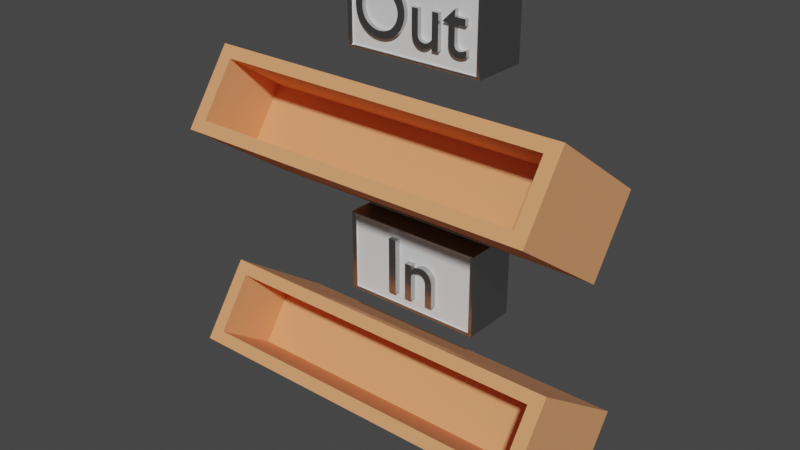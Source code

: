 # Source: InOut.blend  (saved by Blender 2.90.8; exported with 4.5.12 LTS)
import bpy
from mathutils import Matrix  # noqa: F401  (used for matrix-valued properties, if any)

bpy.ops.wm.read_factory_settings(use_empty=True)
scene = bpy.context.scene
scene.name = 'Scene'

# ---- collections
col_collection = bpy.data.collections.new('Collection'); scene.collection.children.link(col_collection)
col_photo = bpy.data.collections.new('Photo'); col_collection.children.link(col_photo)
col_cod = bpy.data.collections.new('COD'); col_collection.children.link(col_cod)
col_walls = bpy.data.collections.new('Walls'); col_collection.children.link(col_walls)
col_shelves = bpy.data.collections.new('Shelves'); col_collection.children.link(col_shelves)
col_phone = bpy.data.collections.new('Phone'); col_collection.children.link(col_phone)

# ---- materials (node trees are filled in below, after node groups)
mat_material_003 = bpy.data.materials.new('Material.003')
mat_material_003.use_transparent_shadow = False
mat_material_006 = bpy.data.materials.new('Material.006')
mat_material_006.use_transparent_shadow = False
mat_material_002 = bpy.data.materials.new('Material.002')
mat_material_002.use_transparent_shadow = False

# ---- material node trees
mat_material_003.use_nodes = True; mat_material_003.node_tree.nodes.clear()
_N = mat_material_003.node_tree.nodes; _L = mat_material_003.node_tree.links
n0 = _N.new('ShaderNodeBsdfPrincipled'); n0.name = 'Principled BSDF'; n0.location = (10, 300)
n0.distribution = 'GGX'
n0.subsurface_method = 'BURLEY'
n0.inputs[0].default_value = (0.8, 0.3383, 0.1431, 1.0)
n0.inputs[2].default_value = 1.0
n0.inputs[3].default_value = 1.45
n0.inputs[27].default_value = (0.0, 0.0, 0.0, 1.0)
n0.inputs[28].default_value = 1.0
n1 = _N.new('ShaderNodeOutputMaterial'); n1.name = 'Material Output'; n1.location = (300, 300)
_L.new(n0.outputs[0], n1.inputs[0])
n1.is_active_output = True
mat_material_006.use_nodes = True; mat_material_006.node_tree.nodes.clear()
_N = mat_material_006.node_tree.nodes; _L = mat_material_006.node_tree.links
n0 = _N.new('ShaderNodeBsdfPrincipled'); n0.name = 'Principled BSDF'; n0.location = (10, 300)
n0.distribution = 'GGX'
n0.subsurface_method = 'BURLEY'
n0.inputs[3].default_value = 1.45
n0.inputs[27].default_value = (0.0, 0.0, 0.0, 1.0)
n0.inputs[28].default_value = 1.0
n1 = _N.new('ShaderNodeOutputMaterial'); n1.name = 'Material Output'; n1.location = (300, 300)
_L.new(n0.outputs[0], n1.inputs[0])
n1.is_active_output = True
mat_material_002.use_nodes = True; mat_material_002.node_tree.nodes.clear()
_N = mat_material_002.node_tree.nodes; _L = mat_material_002.node_tree.links
n0 = _N.new('ShaderNodeBsdfPrincipled'); n0.name = 'Principled BSDF'; n0.location = (10, 300)
n0.distribution = 'GGX'
n0.subsurface_method = 'BURLEY'
n0.inputs[0].default_value = (0.5277, 0.5277, 0.5277, 1.0)
n0.inputs[1].default_value = 1.0
n0.inputs[2].default_value = 0.2585
n0.inputs[3].default_value = 1.45
n0.inputs[27].default_value = (0.0, 0.0, 0.0, 1.0)
n0.inputs[28].default_value = 1.0
n1 = _N.new('ShaderNodeOutputMaterial'); n1.name = 'Material Output'; n1.location = (300, 300)
_L.new(n0.outputs[0], n1.inputs[0])
n1.is_active_output = True

# ---- world
world_world = bpy.data.worlds.new('World'); scene.world = world_world
world_world.use_nodes = True; world_world.node_tree.nodes.clear()
_N = world_world.node_tree.nodes; _L = world_world.node_tree.links
n0 = _N.new('ShaderNodeOutputWorld'); n0.name = 'World Output'; n0.location = (300, 300)
n1 = _N.new('ShaderNodeBackground'); n1.name = 'Background'; n1.location = (10, 300)
n1.inputs[0].default_value = (0.05088, 0.05088, 0.05088, 1.0)
_L.new(n1.outputs[0], n0.inputs[0])
n0.is_active_output = True
world_world.color = (0.05088, 0.05088, 0.05088)
world_world.use_sun_shadow = False
world_world.sun_shadow_jitter_overblur = 0.0

# ---- meshes
me_cube_034 = bpy.data.meshes.new('Cube.034')
me_cube_034.from_pydata([(-0.926, 1.238, -0.7149), (-0.926, 1.238, 0.7149), (0.926, 1.238, -0.7149), (0.926, 1.238, 0.7149), (-1.0, -1.595, -1.0), (-1.0, -1.595, 1.0), (-1.0, 1.595, -1.0), (-1.0, 1.595, 1.0), (1.0, -1.595, -1.0), (1.0, -1.595, 1.0), (1.0, 1.595, -1.0), (1.0, 1.595, 1.0), (0.926, -1.595, -0.7149), (0.926, -1.595, 0.7149), (-0.926, -1.595, 0.7149), (-0.926, -1.595, -0.7149), (-1.0, 0.1056, -1.0), (-1.0, 0.1056, 1.0), (1.0, 0.1056, -1.0), (1.0, 0.1056, 1.0)], [], [(0, 2, 3, 1), (2, 12, 13, 3), (0, 15, 12, 2), (3, 13, 14, 1), (16, 17, 7, 6), (6, 7, 11, 10), (18, 19, 9, 8), (8, 9, 13, 12, 15, 4), (16, 18, 8, 4), (19, 17, 5, 9), (15, 0, 1, 14), (4, 15, 14, 13, 9, 5), (11, 7, 17, 19), (6, 10, 18, 16), (10, 11, 19, 18), (4, 5, 17, 16), (19, 17, 16, 18)])
_uv = me_cube_034.uv_layers.new(name='UVMap')
_uv.uv.foreach_set('vector', [0.375, 0.25, 0.375, 0.5, 0.625, 0.5, 0.625, 0.25, 0.375, 0.5, 0.375, 0.6753, 0.625, 0.6753, 0.625, 0.5, 0.125, 0.5, 0.125, 0.6753, 0.375, 0.6753, 0.375, 0.5, 0.625, 0.5, 0.625, 0.6753, 0.875, 0.6753, 0.875, 0.5, 0.375, 0.1333, 0.625, 0.1333, 0.625, 0.25, 0.375, 0.25, 0.375, 0.25, 0.625, 0.25, 0.625, 0.5, 0.375, 0.5, 0.375, 0.6167, 0.625, 0.6167, 0.625, 0.75, 0.375, 0.75, 0.375, 0.75, 0.625, 0.75, 0.5894, 0.7592, 0.4106, 0.7592, 0.4106, 0.9908, 0.375, 1.0, 0.125, 0.6167, 0.375, 0.6167, 0.375, 0.75, 0.125, 0.75, 0.625, 0.6167, 0.875, 0.6167, 0.875, 0.75, 0.625, 0.75, 0.375, 0.07474, 0.375, 0.25, 0.625, 0.25, 0.625, 0.07474, 0.375, 1.0, 0.4106, 0.9908, 0.5894, 0.9908, 0.5894, 0.7592, 0.625, 0.75, 0.625, 1.0, 0.625, 0.5, 0.875, 0.5, 0.875, 0.6167, 0.625, 0.6167, 0.125, 0.5, 0.375, 0.5, 0.375, 0.6167, 0.125, 0.6167, 0.375, 0.5, 0.625, 0.5, 0.625, 0.6167, 0.375, 0.6167, 0.375, 0.0, 0.625, 0.0, 0.625, 0.1333, 0.375, 0.1333, 0.0, 0.0, 0.0, 0.0, 0.0, 0.0, 0.0, 0.0])
me_cube_034.materials.append(mat_material_003)
me_cube_034.use_remesh_fix_poles = True
me_cube_034.use_remesh_preserve_attributes = False
me_cube_034.use_mirror_vertex_groups = False
me_cube_034.update()
me_cube_032 = bpy.data.meshes.new('Cube.032')
me_cube_032.from_pydata([(-0.926, 1.238, -0.7149), (-0.926, 1.238, 0.7149), (0.926, 1.238, -0.7149), (0.926, 1.238, 0.7149), (-1.0, -1.595, -1.0), (-1.0, -1.595, 1.0), (-1.0, 1.595, -1.0), (-1.0, 1.595, 1.0), (1.0, -1.595, -1.0), (1.0, -1.595, 1.0), (1.0, 1.595, -1.0), (1.0, 1.595, 1.0), (0.926, -1.595, -0.7149), (0.926, -1.595, 0.7149), (-0.926, -1.595, 0.7149), (-0.926, -1.595, -0.7149), (-1.0, 0.1056, -1.0), (-1.0, 0.1056, 1.0), (1.0, 0.1056, -1.0), (1.0, 0.1056, 1.0)], [], [(0, 2, 3, 1), (2, 12, 13, 3), (0, 15, 12, 2), (3, 13, 14, 1), (16, 17, 7, 6), (6, 7, 11, 10), (18, 19, 9, 8), (8, 9, 13, 12, 15, 4), (16, 18, 8, 4), (19, 17, 5, 9), (15, 0, 1, 14), (4, 15, 14, 13, 9, 5), (11, 7, 17, 19), (6, 10, 18, 16), (10, 11, 19, 18), (4, 5, 17, 16), (19, 17, 16, 18)])
_uv = me_cube_032.uv_layers.new(name='UVMap')
_uv.uv.foreach_set('vector', [0.375, 0.25, 0.375, 0.5, 0.625, 0.5, 0.625, 0.25, 0.375, 0.5, 0.375, 0.6753, 0.625, 0.6753, 0.625, 0.5, 0.125, 0.5, 0.125, 0.6753, 0.375, 0.6753, 0.375, 0.5, 0.625, 0.5, 0.625, 0.6753, 0.875, 0.6753, 0.875, 0.5, 0.375, 0.1333, 0.625, 0.1333, 0.625, 0.25, 0.375, 0.25, 0.375, 0.25, 0.625, 0.25, 0.625, 0.5, 0.375, 0.5, 0.375, 0.6167, 0.625, 0.6167, 0.625, 0.75, 0.375, 0.75, 0.375, 0.75, 0.625, 0.75, 0.5894, 0.7592, 0.4106, 0.7592, 0.4106, 0.9908, 0.375, 1.0, 0.125, 0.6167, 0.375, 0.6167, 0.375, 0.75, 0.125, 0.75, 0.625, 0.6167, 0.875, 0.6167, 0.875, 0.75, 0.625, 0.75, 0.375, 0.07474, 0.375, 0.25, 0.625, 0.25, 0.625, 0.07474, 0.375, 1.0, 0.4106, 0.9908, 0.5894, 0.9908, 0.5894, 0.7592, 0.625, 0.75, 0.625, 1.0, 0.625, 0.5, 0.875, 0.5, 0.875, 0.6167, 0.625, 0.6167, 0.125, 0.5, 0.375, 0.5, 0.375, 0.6167, 0.125, 0.6167, 0.375, 0.5, 0.625, 0.5, 0.625, 0.6167, 0.375, 0.6167, 0.375, 0.0, 0.625, 0.0, 0.625, 0.1333, 0.375, 0.1333, 0.0, 0.0, 0.0, 0.0, 0.0, 0.0, 0.0, 0.0])
me_cube_032.materials.append(mat_material_003)
me_cube_032.use_remesh_fix_poles = True
me_cube_032.use_remesh_preserve_attributes = False
me_cube_032.use_mirror_vertex_groups = False
me_cube_032.update()
me_plane_007 = bpy.data.meshes.new('Plane.007')
me_plane_007.from_pydata([(-1.0, -1.0, -1.532), (1.0, -1.0, -1.532), (-1.0, 1.0, -1.532), (1.0, 1.0, -1.532), (-1.0, 1.0, 0.1044), (-1.0, -1.0, 0.1044), (1.0, -1.0, 0.1044), (1.0, 1.0, 0.1044), (-0.9382, -0.9382, 0.04152), (0.9382, -0.9382, 0.04152), (-0.9382, 0.9382, 0.04152), (0.9382, 0.9382, 0.04152), (-0.969, -0.969, 0.1044), (-0.9382, -0.9382, 0.0736), (-0.9472, -0.9472, 0.0954), (0.969, -0.969, 0.1044), (0.9382, -0.9382, 0.0736), (0.9472, -0.9472, 0.0954), (-0.9382, 0.9382, 0.0736), (-0.969, 0.969, 0.1044), (-0.9472, 0.9472, 0.0954), (0.969, 0.969, 0.1044), (0.9382, 0.9382, 0.0736), (0.9472, 0.9472, 0.0954)], [], [(0, 2, 3, 1), (22, 18, 10, 11), (3, 2, 4, 7), (0, 1, 6, 5), (1, 3, 7, 6), (2, 0, 5, 4), (13, 16, 9, 8), (21, 15, 6, 7), (16, 22, 11, 9), (8, 9, 11, 10), (12, 19, 4, 5), (19, 21, 7, 4), (15, 12, 5, 6), (19, 12, 14, 20), (20, 14, 13, 18), (12, 15, 17, 14), (14, 17, 16, 13), (15, 21, 23, 17), (17, 23, 22, 16), (21, 19, 20, 23), (23, 20, 18, 22), (18, 13, 8, 10)])
me_plane_007.polygons.foreach_set('material_index', [1, 0, 1, 1, 1, 1, 0, 1, 0, 0, 1, 1, 1, 1, 1, 1, 1, 1, 1, 1, 1, 0])
_uv = me_plane_007.uv_layers.new(name='UVMap')
_uv.uv.foreach_set('vector', [0.0, 0.0, 0.0, 1.0, 1.0, 1.0, 1.0, 0.0, 0.9691, 0.9691, 0.0309, 0.9691, 0.0309, 0.9691, 0.9691, 0.9691, 1.0, 1.0, 0.0, 1.0, 0.0, 1.0, 1.0, 1.0, 0.0, 0.0, 1.0, 0.0, 1.0, 0.0, 0.0, 0.0, 1.0, 0.0, 1.0, 1.0, 1.0, 1.0, 1.0, 0.0, 0.0, 1.0, 0.0, 0.0, 0.0, 0.0, 0.0, 1.0, 0.0309, 0.0309, 0.9691, 0.0309, 0.9691, 0.0309, 0.0309, 0.0309, 0.9845, 0.9845, 0.9845, 0.01548, 1.0, 0.0, 1.0, 1.0, 0.9691, 0.0309, 0.9691, 0.9691, 0.9691, 0.9691, 0.9691, 0.0309, 0.0309, 0.0309, 0.9691, 0.0309, 0.9691, 0.9691, 0.0309, 0.9691, 0.01548, 0.01548, 0.01548, 0.9845, 0.0, 1.0, 0.0, 0.0, 0.01548, 0.9845, 0.9845, 0.9845, 1.0, 1.0, 0.0, 1.0, 0.9845, 0.01548, 0.01548, 0.01548, 0.0, 0.0, 1.0, 0.0, 0.01548, 0.9845, 0.01548, 0.01548, 0.0309, 0.0309, 0.0309, 0.9691, 0.0309, 0.9691, 0.0309, 0.0309, 0.0309, 0.0309, 0.0309, 0.9691, 0.01548, 0.01548, 0.9845, 0.01548, 0.9691, 0.0309, 0.0309, 0.0309, 0.0309, 0.0309, 0.9691, 0.0309, 0.9691, 0.0309, 0.0309, 0.0309, 0.9845, 0.01548, 0.9845, 0.9845, 0.9691, 0.9691, 0.9691, 0.0309, 0.9691, 0.0309, 0.9691, 0.9691, 0.9691, 0.9691, 0.9691, 0.0309, 0.9845, 0.9845, 0.01548, 0.9845, 0.0309, 0.9691, 0.9691, 0.9691, 0.9691, 0.9691, 0.0309, 0.9691, 0.0309, 0.9691, 0.9691, 0.9691, 0.0309, 0.9691, 0.0309, 0.0309, 0.0309, 0.0309, 0.0309, 0.9691])
me_plane_007.materials.append(mat_material_006)
me_plane_007.materials.append(mat_material_002)
me_plane_007.use_remesh_fix_poles = True
me_plane_007.use_remesh_preserve_attributes = False
me_plane_007.use_mirror_vertex_groups = False
me_plane_007.update()
me_plane_008 = bpy.data.meshes.new('Plane.008')
me_plane_008.from_pydata([(-1.0, -1.0, -1.532), (1.0, -1.0, -1.532), (-1.0, 1.0, -1.532), (1.0, 1.0, -1.532), (-1.0, 1.0, 0.1044), (-1.0, -1.0, 0.1044), (1.0, -1.0, 0.1044), (1.0, 1.0, 0.1044), (-0.9382, -0.9382, 0.04152), (0.9382, -0.9382, 0.04152), (-0.9382, 0.9382, 0.04152), (0.9382, 0.9382, 0.04152), (-0.969, -0.969, 0.1044), (-0.9382, -0.9382, 0.0736), (-0.9472, -0.9472, 0.0954), (0.969, -0.969, 0.1044), (0.9382, -0.9382, 0.0736), (0.9472, -0.9472, 0.0954), (-0.9382, 0.9382, 0.0736), (-0.969, 0.969, 0.1044), (-0.9472, 0.9472, 0.0954), (0.969, 0.969, 0.1044), (0.9382, 0.9382, 0.0736), (0.9472, 0.9472, 0.0954)], [], [(0, 2, 3, 1), (22, 18, 10, 11), (3, 2, 4, 7), (0, 1, 6, 5), (1, 3, 7, 6), (2, 0, 5, 4), (13, 16, 9, 8), (21, 15, 6, 7), (16, 22, 11, 9), (8, 9, 11, 10), (12, 19, 4, 5), (19, 21, 7, 4), (15, 12, 5, 6), (19, 12, 14, 20), (20, 14, 13, 18), (12, 15, 17, 14), (14, 17, 16, 13), (15, 21, 23, 17), (17, 23, 22, 16), (21, 19, 20, 23), (23, 20, 18, 22), (18, 13, 8, 10)])
me_plane_008.polygons.foreach_set('material_index', [1, 0, 1, 1, 1, 1, 0, 1, 0, 0, 1, 1, 1, 1, 1, 1, 1, 1, 1, 1, 1, 0])
_uv = me_plane_008.uv_layers.new(name='UVMap')
_uv.uv.foreach_set('vector', [0.0, 0.0, 0.0, 1.0, 1.0, 1.0, 1.0, 0.0, 0.9691, 0.9691, 0.0309, 0.9691, 0.0309, 0.9691, 0.9691, 0.9691, 1.0, 1.0, 0.0, 1.0, 0.0, 1.0, 1.0, 1.0, 0.0, 0.0, 1.0, 0.0, 1.0, 0.0, 0.0, 0.0, 1.0, 0.0, 1.0, 1.0, 1.0, 1.0, 1.0, 0.0, 0.0, 1.0, 0.0, 0.0, 0.0, 0.0, 0.0, 1.0, 0.0309, 0.0309, 0.9691, 0.0309, 0.9691, 0.0309, 0.0309, 0.0309, 0.9845, 0.9845, 0.9845, 0.01548, 1.0, 0.0, 1.0, 1.0, 0.9691, 0.0309, 0.9691, 0.9691, 0.9691, 0.9691, 0.9691, 0.0309, 0.0309, 0.0309, 0.9691, 0.0309, 0.9691, 0.9691, 0.0309, 0.9691, 0.01548, 0.01548, 0.01548, 0.9845, 0.0, 1.0, 0.0, 0.0, 0.01548, 0.9845, 0.9845, 0.9845, 1.0, 1.0, 0.0, 1.0, 0.9845, 0.01548, 0.01548, 0.01548, 0.0, 0.0, 1.0, 0.0, 0.01548, 0.9845, 0.01548, 0.01548, 0.0309, 0.0309, 0.0309, 0.9691, 0.0309, 0.9691, 0.0309, 0.0309, 0.0309, 0.0309, 0.0309, 0.9691, 0.01548, 0.01548, 0.9845, 0.01548, 0.9691, 0.0309, 0.0309, 0.0309, 0.0309, 0.0309, 0.9691, 0.0309, 0.9691, 0.0309, 0.0309, 0.0309, 0.9845, 0.01548, 0.9845, 0.9845, 0.9691, 0.9691, 0.9691, 0.0309, 0.9691, 0.0309, 0.9691, 0.9691, 0.9691, 0.9691, 0.9691, 0.0309, 0.9845, 0.9845, 0.01548, 0.9845, 0.0309, 0.9691, 0.9691, 0.9691, 0.9691, 0.9691, 0.0309, 0.9691, 0.0309, 0.9691, 0.9691, 0.9691, 0.0309, 0.9691, 0.0309, 0.0309, 0.0309, 0.0309, 0.0309, 0.9691])
me_plane_008.materials.append(mat_material_006)
me_plane_008.materials.append(mat_material_002)
me_plane_008.use_remesh_fix_poles = True
me_plane_008.use_remesh_preserve_attributes = False
me_plane_008.use_mirror_vertex_groups = False
me_plane_008.update()
me_in = bpy.data.meshes.new('In')
me_in.from_pydata([(0.5984, 0.3328, 0.06785), (0.4314, 0.1698, 0.06785), (0.4314, 0.1598, 0.06785), (0.5094, 0.1598, 0.06785), (0.5094, -0.07725, 0.06785), (0.5104, -0.09704, 0.06785), (0.5135, -0.1158, 0.06785), (0.5186, -0.1335, 0.06785), (0.5257, -0.1498, 0.06785), (0.5349, -0.1647, 0.06785), (0.546, -0.1781, 0.06785), (0.5592, -0.1898, 0.06785), (0.5744, -0.1997, 0.06785), (0.5917, -0.2076, 0.06785), (0.6109, -0.2134, 0.06785), (0.6322, -0.217, 0.06785), (0.6554, -0.2182, 0.06785), (0.663, -0.218, 0.06785), (0.6713, -0.2172, 0.06785), (0.6802, -0.216, 0.06785), (0.6894, -0.2142, 0.06785), (0.6989, -0.2121, 0.06785), (0.7087, -0.2096, 0.06785), (0.7184, -0.2068, 0.06785), (0.7281, -0.2036, 0.06785), (0.7375, -0.2001, 0.06785), (0.7467, -0.1964, 0.06785), (0.7553, -0.1924, 0.06785), (0.7634, -0.1882, 0.06785), (0.7634, -0.1052, 0.06785), (0.7545, -0.1105, 0.06785), (0.7456, -0.1153, 0.06785), (0.7369, -0.1197, 0.06785), (0.7283, -0.1236, 0.06785), (0.7198, -0.127, 0.06785), (0.7114, -0.13, 0.06785), (0.7031, -0.1325, 0.06785), (0.6948, -0.1346, 0.06785), (0.6866, -0.1362, 0.06785), (0.6785, -0.1373, 0.06785), (0.6704, -0.138, 0.06785), (0.6624, -0.1382, 0.06785), (0.6557, -0.1379, 0.06785), (0.6486, -0.1369, 0.06785), (0.6414, -0.1351, 0.06785), (0.6343, -0.1324, 0.06785), (0.6273, -0.1288, 0.06785), (0.6207, -0.1241, 0.06785), (0.6146, -0.1184, 0.06785), (0.6092, -0.1114, 0.06785), (0.6047, -0.1032, 0.06785), (0.6013, -0.09369, 0.06785), (0.5992, -0.08272, 0.06785), (0.5984, -0.07025, 0.06785), (0.5984, 0.1598, 0.06785), (0.7404, 0.1598, 0.06785), (0.7404, 0.2398, 0.06785), (0.5984, 0.2398, 0.06785), (0.3684, -0.2092, 0.06785), (0.3684, 0.2398, 0.06785), (0.2794, 0.2398, 0.06785), (0.2794, -0.08125, 0.06785), (0.272, -0.0911, 0.06785), (0.2642, -0.1002, 0.06785), (0.2561, -0.1084, 0.06785), (0.2477, -0.1158, 0.06785), (0.239, -0.1224, 0.06785), (0.23, -0.1281, 0.06785), (0.2209, -0.133, 0.06785), (0.2115, -0.137, 0.06785), (0.2019, -0.1402, 0.06785), (0.1922, -0.1424, 0.06785), (0.1824, -0.1438, 0.06785), (0.1724, -0.1442, 0.06785), (0.1578, -0.1435, 0.06785), (0.1444, -0.1413, 0.06785), (0.1323, -0.1376, 0.06785), (0.1214, -0.1326, 0.06785), (0.1119, -0.1261, 0.06785), (0.1035, -0.1184, 0.06785), (0.09648, -0.1093, 0.06785), (0.0907, -0.09892, 0.06785), (0.0862, -0.0873, 0.06785), (0.08298, -0.07446, 0.06785), (0.08105, -0.06043, 0.06785), (0.0804, -0.04525, 0.06785), (0.0804, 0.2398, 0.06785), (-0.008595, 0.2398, 0.06785), (-0.008595, -0.03925, 0.06785), (-0.007283, -0.06672, 0.06785), (-0.003433, -0.09209, 0.06785), (0.002827, -0.1153, 0.06785), (0.01137, -0.1363, 0.06785), (0.02206, -0.1551, 0.06785), (0.03478, -0.1715, 0.06785), (0.04939, -0.1856, 0.06785), (0.06577, -0.1972, 0.06785), (0.0838, -0.2063, 0.06785), (0.1033, -0.2129, 0.06785), (0.1242, -0.2169, 0.06785), (0.1464, -0.2182, 0.06785), (0.1576, -0.2177, 0.06785), (0.169, -0.2161, 0.06785), (0.1805, -0.2136, 0.06785), (0.1922, -0.21, 0.06785), (0.2039, -0.2056, 0.06785), (0.2155, -0.2002, 0.06785), (0.227, -0.1941, 0.06785), (0.2383, -0.1871, 0.06785), (0.2492, -0.1794, 0.06785), (0.2598, -0.171, 0.06785), (0.2699, -0.1619, 0.06785), (0.2794, -0.1522, 0.06785), (0.2794, -0.2092, 0.06785), (-0.8466, 0.1318, 0.06785), (-0.8437, 0.086, 0.06785), (-0.8351, 0.04159, 0.06785), (-0.8211, -0.0009829, 0.06785), (-0.8018, -0.04121, 0.06785), (-0.7774, -0.07859, 0.06785), (-0.7482, -0.1126, 0.06785), (-0.7144, -0.1428, 0.06785), (-0.6761, -0.1686, 0.06785), (-0.6335, -0.1896, 0.06785), (-0.587, -0.2052, 0.06785), (-0.5366, -0.2149, 0.06785), (-0.4826, -0.2182, 0.06785), (-0.4268, -0.2149, 0.06785), (-0.3751, -0.2051, 0.06785), (-0.3275, -0.1894, 0.06785), (-0.2843, -0.1684, 0.06785), (-0.2455, -0.1425, 0.06785), (-0.2115, -0.1122, 0.06785), (-0.1822, -0.07817, 0.06785), (-0.1579, -0.04077, 0.06785), (-0.1388, -0.000561, 0.06785), (-0.1249, 0.04194, 0.06785), (-0.1164, 0.08621, 0.06785), (-0.1136, 0.1318, 0.06785), (-0.1165, 0.1786, 0.06785), (-0.1252, 0.2236, 0.06785), (-0.1393, 0.2666, 0.06785), (-0.1587, 0.3069, 0.06785), (-0.1833, 0.3442, 0.06785), (-0.2127, 0.378, 0.06785), (-0.2468, 0.4078, 0.06785), (-0.2854, 0.4332, 0.06785), (-0.3283, 0.4538, 0.06785), (-0.3753, 0.469, 0.06785), (-0.4261, 0.4785, 0.06785), (-0.4806, 0.4818, 0.06785), (-0.5342, 0.4785, 0.06785), (-0.5844, 0.469, 0.06785), (-0.631, 0.4536, 0.06785), (-0.6737, 0.433, 0.06785), (-0.7123, 0.4075, 0.06785), (-0.7465, 0.3776, 0.06785), (-0.7761, 0.3438, 0.06785), (-0.8008, 0.3065, 0.06785), (-0.8205, 0.2662, 0.06785), (-0.8348, 0.2233, 0.06785), (-0.8436, 0.1783, 0.06785), (-0.7456, 0.1318, 0.06785), (-0.7433, 0.1684, 0.06785), (-0.7365, 0.2031, 0.06785), (-0.7256, 0.2357, 0.06785), (-0.7107, 0.2658, 0.06785), (-0.6921, 0.2934, 0.06785), (-0.6701, 0.318, 0.06785), (-0.6449, 0.3395, 0.06785), (-0.6169, 0.3577, 0.06785), (-0.5861, 0.3722, 0.06785), (-0.553, 0.3829, 0.06785), (-0.5177, 0.3895, 0.06785), (-0.4806, 0.3918, 0.06785), (-0.4432, 0.3895, 0.06785), (-0.4078, 0.3829, 0.06785), (-0.3745, 0.3722, 0.06785), (-0.3436, 0.3577, 0.06785), (-0.3155, 0.3395, 0.06785), (-0.2902, 0.318, 0.06785), (-0.2682, 0.2934, 0.06785), (-0.2496, 0.2658, 0.06785), (-0.2346, 0.2357, 0.06785), (-0.2237, 0.2031, 0.06785), (-0.2169, 0.1684, 0.06785), (-0.2146, 0.1318, 0.06785), (-0.2169, 0.09534, 0.06785), (-0.2237, 0.06076, 0.06785), (-0.2346, 0.02827, 0.06785), (-0.2496, -0.001878, 0.06785), (-0.2682, -0.02943, 0.06785), (-0.2902, -0.05412, 0.06785), (-0.3155, -0.07572, 0.06785), (-0.3436, -0.09395, 0.06785), (-0.3745, -0.1086, 0.06785), (-0.4078, -0.1193, 0.06785), (-0.4432, -0.126, 0.06785), (-0.4806, -0.1282, 0.06785), (-0.5177, -0.126, 0.06785), (-0.553, -0.1193, 0.06785), (-0.5861, -0.1086, 0.06785), (-0.6169, -0.09395, 0.06785), (-0.6449, -0.07572, 0.06785), (-0.6701, -0.05412, 0.06785), (-0.6921, -0.02943, 0.06785), (-0.7107, -0.001878, 0.06785), (-0.7256, 0.02827, 0.06785), (-0.7365, 0.06076, 0.06785), (-0.7433, 0.09534, 0.06785), (0.5984, 0.3328, -0.06785), (0.4314, 0.1698, -0.06785), (0.4314, 0.1598, -0.06785), (0.5094, 0.1598, -0.06785), (0.5094, -0.07725, -0.06785), (0.5104, -0.09704, -0.06785), (0.5135, -0.1158, -0.06785), (0.5186, -0.1335, -0.06785), (0.5257, -0.1498, -0.06785), (0.5349, -0.1647, -0.06785), (0.546, -0.1781, -0.06785), (0.5592, -0.1898, -0.06785), (0.5744, -0.1997, -0.06785), (0.5917, -0.2076, -0.06785), (0.6109, -0.2134, -0.06785), (0.6322, -0.217, -0.06785), (0.6554, -0.2182, -0.06785), (0.663, -0.218, -0.06785), (0.6713, -0.2172, -0.06785), (0.6802, -0.216, -0.06785), (0.6894, -0.2142, -0.06785), (0.6989, -0.2121, -0.06785), (0.7087, -0.2096, -0.06785), (0.7184, -0.2068, -0.06785), (0.7281, -0.2036, -0.06785), (0.7375, -0.2001, -0.06785), (0.7467, -0.1964, -0.06785), (0.7553, -0.1924, -0.06785), (0.7634, -0.1882, -0.06785), (0.7634, -0.1052, -0.06785), (0.7545, -0.1105, -0.06785), (0.7456, -0.1153, -0.06785), (0.7369, -0.1197, -0.06785), (0.7283, -0.1236, -0.06785), (0.7198, -0.127, -0.06785), (0.7114, -0.13, -0.06785), (0.7031, -0.1325, -0.06785), (0.6948, -0.1346, -0.06785), (0.6866, -0.1362, -0.06785), (0.6785, -0.1373, -0.06785), (0.6704, -0.138, -0.06785), (0.6624, -0.1382, -0.06785), (0.6557, -0.1379, -0.06785), (0.6486, -0.1369, -0.06785), (0.6414, -0.1351, -0.06785), (0.6343, -0.1324, -0.06785), (0.6273, -0.1288, -0.06785), (0.6207, -0.1241, -0.06785), (0.6146, -0.1184, -0.06785), (0.6092, -0.1114, -0.06785), (0.6047, -0.1032, -0.06785), (0.6013, -0.09369, -0.06785), (0.5992, -0.08272, -0.06785), (0.5984, -0.07025, -0.06785), (0.5984, 0.1598, -0.06785), (0.7404, 0.1598, -0.06785), (0.7404, 0.2398, -0.06785), (0.5984, 0.2398, -0.06785), (0.3684, -0.2092, -0.06785), (0.3684, 0.2398, -0.06785), (0.2794, 0.2398, -0.06785), (0.2794, -0.08125, -0.06785), (0.272, -0.0911, -0.06785), (0.2642, -0.1002, -0.06785), (0.2561, -0.1084, -0.06785), (0.2477, -0.1158, -0.06785), (0.239, -0.1224, -0.06785), (0.23, -0.1281, -0.06785), (0.2209, -0.133, -0.06785), (0.2115, -0.137, -0.06785), (0.2019, -0.1402, -0.06785), (0.1922, -0.1424, -0.06785), (0.1824, -0.1438, -0.06785), (0.1724, -0.1442, -0.06785), (0.1578, -0.1435, -0.06785), (0.1444, -0.1413, -0.06785), (0.1323, -0.1376, -0.06785), (0.1214, -0.1326, -0.06785), (0.1119, -0.1261, -0.06785), (0.1035, -0.1184, -0.06785), (0.09648, -0.1093, -0.06785), (0.0907, -0.09892, -0.06785), (0.0862, -0.0873, -0.06785), (0.08298, -0.07446, -0.06785), (0.08105, -0.06043, -0.06785), (0.0804, -0.04525, -0.06785), (0.0804, 0.2398, -0.06785), (-0.008595, 0.2398, -0.06785), (-0.008595, -0.03925, -0.06785), (-0.007283, -0.06672, -0.06785), (-0.003433, -0.09209, -0.06785), (0.002827, -0.1153, -0.06785), (0.01137, -0.1363, -0.06785), (0.02206, -0.1551, -0.06785), (0.03478, -0.1715, -0.06785), (0.04939, -0.1856, -0.06785), (0.06577, -0.1972, -0.06785), (0.0838, -0.2063, -0.06785), (0.1033, -0.2129, -0.06785), (0.1242, -0.2169, -0.06785), (0.1464, -0.2182, -0.06785), (0.1576, -0.2177, -0.06785), (0.169, -0.2161, -0.06785), (0.1805, -0.2136, -0.06785), (0.1922, -0.21, -0.06785), (0.2039, -0.2056, -0.06785), (0.2155, -0.2002, -0.06785), (0.227, -0.1941, -0.06785), (0.2383, -0.1871, -0.06785), (0.2492, -0.1794, -0.06785), (0.2598, -0.171, -0.06785), (0.2699, -0.1619, -0.06785), (0.2794, -0.1522, -0.06785), (0.2794, -0.2092, -0.06785), (-0.8466, 0.1318, -0.06785), (-0.8437, 0.086, -0.06785), (-0.8351, 0.04159, -0.06785), (-0.8211, -0.0009829, -0.06785), (-0.8018, -0.04121, -0.06785), (-0.7774, -0.07859, -0.06785), (-0.7482, -0.1126, -0.06785), (-0.7144, -0.1428, -0.06785), (-0.6761, -0.1686, -0.06785), (-0.6335, -0.1896, -0.06785), (-0.587, -0.2052, -0.06785), (-0.5366, -0.2149, -0.06785), (-0.4826, -0.2182, -0.06785), (-0.4268, -0.2149, -0.06785), (-0.3751, -0.2051, -0.06785), (-0.3275, -0.1894, -0.06785), (-0.2843, -0.1684, -0.06785), (-0.2455, -0.1425, -0.06785), (-0.2115, -0.1122, -0.06785), (-0.1822, -0.07817, -0.06785), (-0.1579, -0.04077, -0.06785), (-0.1388, -0.000561, -0.06785), (-0.1249, 0.04194, -0.06785), (-0.1164, 0.08621, -0.06785), (-0.1136, 0.1318, -0.06785), (-0.1165, 0.1786, -0.06785), (-0.1252, 0.2236, -0.06785), (-0.1393, 0.2666, -0.06785), (-0.1587, 0.3069, -0.06785), (-0.1833, 0.3442, -0.06785), (-0.2127, 0.378, -0.06785), (-0.2468, 0.4078, -0.06785), (-0.2854, 0.4332, -0.06785), (-0.3283, 0.4538, -0.06785), (-0.3753, 0.469, -0.06785), (-0.4261, 0.4785, -0.06785), (-0.4806, 0.4818, -0.06785), (-0.5342, 0.4785, -0.06785), (-0.5844, 0.469, -0.06785), (-0.631, 0.4536, -0.06785), (-0.6737, 0.433, -0.06785), (-0.7123, 0.4075, -0.06785), (-0.7465, 0.3776, -0.06785), (-0.7761, 0.3438, -0.06785), (-0.8008, 0.3065, -0.06785), (-0.8205, 0.2662, -0.06785), (-0.8348, 0.2233, -0.06785), (-0.8436, 0.1783, -0.06785), (-0.7456, 0.1318, -0.06785), (-0.7433, 0.1684, -0.06785), (-0.7365, 0.2031, -0.06785), (-0.7256, 0.2357, -0.06785), (-0.7107, 0.2658, -0.06785), (-0.6921, 0.2934, -0.06785), (-0.6701, 0.318, -0.06785), (-0.6449, 0.3395, -0.06785), (-0.6169, 0.3577, -0.06785), (-0.5861, 0.3722, -0.06785), (-0.553, 0.3829, -0.06785), (-0.5177, 0.3895, -0.06785), (-0.4806, 0.3918, -0.06785), (-0.4432, 0.3895, -0.06785), (-0.4078, 0.3829, -0.06785), (-0.3745, 0.3722, -0.06785), (-0.3436, 0.3577, -0.06785), (-0.3155, 0.3395, -0.06785), (-0.2902, 0.318, -0.06785), (-0.2682, 0.2934, -0.06785), (-0.2496, 0.2658, -0.06785), (-0.2346, 0.2357, -0.06785), (-0.2237, 0.2031, -0.06785), (-0.2169, 0.1684, -0.06785), (-0.2146, 0.1318, -0.06785), (-0.2169, 0.09534, -0.06785), (-0.2237, 0.06076, -0.06785), (-0.2346, 0.02827, -0.06785), (-0.2496, -0.001878, -0.06785), (-0.2682, -0.02943, -0.06785), (-0.2902, -0.05412, -0.06785), (-0.3155, -0.07572, -0.06785), (-0.3436, -0.09395, -0.06785), (-0.3745, -0.1086, -0.06785), (-0.4078, -0.1193, -0.06785), (-0.4432, -0.126, -0.06785), (-0.4806, -0.1282, -0.06785), (-0.5177, -0.126, -0.06785), (-0.553, -0.1193, -0.06785), (-0.5861, -0.1086, -0.06785), (-0.6169, -0.09395, -0.06785), (-0.6449, -0.07572, -0.06785), (-0.6701, -0.05412, -0.06785), (-0.6921, -0.02943, -0.06785), (-0.7107, -0.001878, -0.06785), (-0.7256, 0.02827, -0.06785), (-0.7365, 0.06076, -0.06785), (-0.7433, 0.09534, -0.06785)], [], [(1, 0, 57), (1, 57, 56), (1, 56, 55), (2, 1, 55), (3, 2, 55), (4, 3, 54), (54, 3, 55), (4, 54, 53), (4, 53, 52), (5, 4, 52), (5, 52, 51), (5, 51, 50), (6, 5, 50), (6, 50, 49), (30, 29, 28), (31, 30, 28), (6, 49, 48), (32, 31, 28), (7, 6, 48), (7, 48, 47), (33, 32, 28), (34, 33, 28), (7, 47, 46), (35, 34, 28), (7, 46, 45), (36, 35, 28), (7, 45, 44), (37, 36, 28), (8, 7, 44), (38, 37, 28), (8, 44, 43), (39, 38, 28), (8, 43, 42), (40, 39, 28), (8, 42, 41), (41, 40, 28), (8, 41, 28), (9, 8, 28), (10, 9, 28), (11, 10, 28), (11, 28, 27), (12, 11, 27), (12, 27, 26), (12, 26, 25), (13, 12, 25), (13, 25, 24), (13, 24, 23), (13, 23, 22), (14, 13, 22), (14, 22, 21), (14, 21, 20), (15, 14, 20), (15, 20, 19), (15, 19, 18), (16, 15, 18), (16, 18, 17), (88, 87, 86), (88, 86, 85), (61, 60, 59), (61, 59, 58), (89, 88, 85), (89, 85, 84), (89, 84, 83), (90, 89, 83), (90, 83, 82), (62, 61, 58), (90, 82, 81), (63, 62, 58), (91, 90, 81), (91, 81, 80), (64, 63, 58), (65, 64, 58), (91, 80, 79), (92, 91, 79), (66, 65, 58), (92, 79, 78), (67, 66, 112), (112, 66, 58), (92, 78, 77), (68, 67, 112), (92, 77, 76), (69, 68, 112), (93, 92, 76), (70, 69, 112), (93, 76, 75), (71, 70, 112), (93, 75, 74), (72, 71, 112), (93, 74, 73), (73, 72, 112), (93, 73, 112), (93, 112, 111), (113, 112, 58), (94, 93, 111), (94, 111, 110), (94, 110, 109), (95, 94, 109), (95, 109, 108), (96, 95, 108), (96, 108, 107), (96, 107, 106), (97, 96, 106), (97, 106, 105), (97, 105, 104), (98, 97, 104), (98, 104, 103), (99, 98, 103), (99, 103, 102), (99, 102, 101), (100, 99, 101), (151, 150, 149), (151, 149, 148), (152, 151, 148), (152, 148, 147), (153, 152, 147), (153, 147, 146), (154, 153, 146), (154, 146, 145), (155, 154, 145), (155, 145, 144), (156, 155, 174), (174, 155, 144), (156, 174, 173), (175, 174, 144), (156, 173, 172), (176, 175, 144), (156, 172, 171), (177, 176, 144), (177, 144, 143), (157, 156, 171), (157, 171, 170), (178, 177, 143), (157, 170, 169), (179, 178, 143), (179, 143, 142), (158, 157, 169), (158, 169, 168), (180, 179, 142), (158, 168, 167), (181, 180, 142), (181, 142, 141), (159, 158, 167), (159, 167, 166), (182, 181, 141), (182, 141, 140), (160, 159, 166), (160, 166, 165), (183, 182, 140), (160, 165, 164), (184, 183, 140), (184, 140, 139), (161, 160, 164), (161, 164, 163), (185, 184, 139), (185, 139, 138), (114, 161, 163), (114, 163, 162), (186, 185, 138), (115, 114, 162), (115, 162, 209), (187, 186, 138), (187, 138, 137), (115, 209, 208), (188, 187, 137), (188, 137, 136), (116, 115, 208), (116, 208, 207), (189, 188, 136), (189, 136, 135), (117, 116, 207), (117, 207, 206), (190, 189, 135), (190, 135, 134), (118, 117, 206), (118, 206, 205), (191, 190, 134), (118, 205, 204), (192, 191, 134), (192, 134, 133), (119, 118, 204), (119, 204, 203), (193, 192, 133), (119, 203, 202), (194, 193, 133), (194, 133, 132), (120, 119, 202), (120, 202, 201), (195, 194, 132), (120, 201, 200), (196, 195, 132), (196, 132, 131), (121, 120, 200), (121, 200, 199), (197, 196, 131), (121, 199, 198), (198, 197, 131), (121, 198, 131), (121, 131, 130), (122, 121, 130), (122, 130, 129), (123, 122, 129), (123, 129, 128), (124, 123, 128), (124, 128, 127), (125, 124, 127), (125, 127, 126), (211, 267, 210), (211, 266, 267), (211, 265, 266), (212, 265, 211), (213, 265, 212), (214, 264, 213), (264, 265, 213), (214, 263, 264), (214, 262, 263), (215, 262, 214), (215, 261, 262), (215, 260, 261), (216, 260, 215), (216, 259, 260), (240, 238, 239), (241, 238, 240), (216, 258, 259), (242, 238, 241), (217, 258, 216), (217, 257, 258), (243, 238, 242), (244, 238, 243), (217, 256, 257), (245, 238, 244), (217, 255, 256), (246, 238, 245), (217, 254, 255), (247, 238, 246), (218, 254, 217), (248, 238, 247), (218, 253, 254), (249, 238, 248), (218, 252, 253), (250, 238, 249), (218, 251, 252), (251, 238, 250), (218, 238, 251), (219, 238, 218), (220, 238, 219), (221, 238, 220), (221, 237, 238), (222, 237, 221), (222, 236, 237), (222, 235, 236), (223, 235, 222), (223, 234, 235), (223, 233, 234), (223, 232, 233), (224, 232, 223), (224, 231, 232), (224, 230, 231), (225, 230, 224), (225, 229, 230), (225, 228, 229), (226, 228, 225), (226, 227, 228), (298, 296, 297), (298, 295, 296), (271, 269, 270), (271, 268, 269), (299, 295, 298), (299, 294, 295), (299, 293, 294), (300, 293, 299), (300, 292, 293), (272, 268, 271), (300, 291, 292), (273, 268, 272), (301, 291, 300), (301, 290, 291), (274, 268, 273), (275, 268, 274), (301, 289, 290), (302, 289, 301), (276, 268, 275), (302, 288, 289), (277, 322, 276), (322, 268, 276), (302, 287, 288), (278, 322, 277), (302, 286, 287), (279, 322, 278), (303, 286, 302), (280, 322, 279), (303, 285, 286), (281, 322, 280), (303, 284, 285), (282, 322, 281), (303, 283, 284), (283, 322, 282), (303, 322, 283), (303, 321, 322), (323, 268, 322), (304, 321, 303), (304, 320, 321), (304, 319, 320), (305, 319, 304), (305, 318, 319), (306, 318, 305), (306, 317, 318), (306, 316, 317), (307, 316, 306), (307, 315, 316), (307, 314, 315), (308, 314, 307), (308, 313, 314), (309, 313, 308), (309, 312, 313), (309, 311, 312), (310, 311, 309), (361, 359, 360), (361, 358, 359), (362, 358, 361), (362, 357, 358), (363, 357, 362), (363, 356, 357), (364, 356, 363), (364, 355, 356), (365, 355, 364), (365, 354, 355), (366, 384, 365), (384, 354, 365), (366, 383, 384), (385, 354, 384), (366, 382, 383), (386, 354, 385), (366, 381, 382), (387, 354, 386), (387, 353, 354), (367, 381, 366), (367, 380, 381), (388, 353, 387), (367, 379, 380), (389, 353, 388), (389, 352, 353), (368, 379, 367), (368, 378, 379), (390, 352, 389), (368, 377, 378), (391, 352, 390), (391, 351, 352), (369, 377, 368), (369, 376, 377), (392, 351, 391), (392, 350, 351), (370, 376, 369), (370, 375, 376), (393, 350, 392), (370, 374, 375), (394, 350, 393), (394, 349, 350), (371, 374, 370), (371, 373, 374), (395, 349, 394), (395, 348, 349), (324, 373, 371), (324, 372, 373), (396, 348, 395), (325, 372, 324), (325, 419, 372), (397, 348, 396), (397, 347, 348), (325, 418, 419), (398, 347, 397), (398, 346, 347), (326, 418, 325), (326, 417, 418), (399, 346, 398), (399, 345, 346), (327, 417, 326), (327, 416, 417), (400, 345, 399), (400, 344, 345), (328, 416, 327), (328, 415, 416), (401, 344, 400), (328, 414, 415), (402, 344, 401), (402, 343, 344), (329, 414, 328), (329, 413, 414), (403, 343, 402), (329, 412, 413), (404, 343, 403), (404, 342, 343), (330, 412, 329), (330, 411, 412), (405, 342, 404), (330, 410, 411), (406, 342, 405), (406, 341, 342), (331, 410, 330), (331, 409, 410), (407, 341, 406), (331, 408, 409), (408, 341, 407), (331, 341, 408), (331, 340, 341), (332, 340, 331), (332, 339, 340), (333, 339, 332), (333, 338, 339), (334, 338, 333), (334, 337, 338), (335, 337, 334), (335, 336, 337), (115, 116, 326, 325), (147, 148, 358, 357), (84, 85, 295, 294), (51, 52, 262, 261), (152, 153, 363, 362), (207, 208, 418, 417), (83, 84, 294, 293), (50, 51, 261, 260), (188, 189, 399, 398), (89, 90, 300, 299), (5, 6, 216, 215), (146, 147, 357, 356), (153, 154, 364, 363), (135, 136, 346, 345), (82, 83, 293, 292), (49, 50, 260, 259), (116, 117, 327, 326), (61, 62, 272, 271), (29, 30, 240, 239), (145, 146, 356, 355), (154, 155, 365, 364), (28, 29, 239, 238), (206, 207, 417, 416), (81, 82, 292, 291), (30, 31, 241, 240), (189, 190, 400, 399), (62, 63, 273, 272), (144, 145, 355, 354), (155, 156, 366, 365), (90, 91, 301, 300), (48, 49, 259, 258), (134, 135, 345, 344), (31, 32, 242, 241), (117, 118, 328, 327), (80, 81, 291, 290), (6, 7, 217, 216), (63, 64, 274, 273), (205, 206, 416, 415), (173, 174, 384, 383), (190, 191, 401, 400), (174, 175, 385, 384), (64, 65, 275, 274), (47, 48, 258, 257), (32, 33, 243, 242), (204, 205, 415, 414), (172, 173, 383, 382), (79, 80, 290, 289), (33, 34, 244, 243), (191, 192, 402, 401), (175, 176, 386, 385), (91, 92, 302, 301), (65, 66, 276, 275), (46, 47, 257, 256), (133, 134, 344, 343), (171, 172, 382, 381), (34, 35, 245, 244), (118, 119, 329, 328), (176, 177, 387, 386), (78, 79, 289, 288), (66, 67, 277, 276), (45, 46, 256, 255), (203, 204, 414, 413), (143, 144, 354, 353), (35, 36, 246, 245), (192, 193, 403, 402), (156, 157, 367, 366), (44, 45, 255, 254), (202, 203, 413, 412), (170, 171, 381, 380), (77, 78, 288, 287), (36, 37, 247, 246), (193, 194, 404, 403), (177, 178, 388, 387), (67, 68, 278, 277), (7, 8, 218, 217), (132, 133, 343, 342), (169, 170, 380, 379), (76, 77, 287, 286), (37, 38, 248, 247), (119, 120, 330, 329), (178, 179, 389, 388), (68, 69, 279, 278), (92, 93, 303, 302), (43, 44, 254, 253), (201, 202, 412, 411), (142, 143, 353, 352), (38, 39, 249, 248), (194, 195, 405, 404), (157, 158, 368, 367), (69, 70, 280, 279), (42, 43, 253, 252), (200, 201, 411, 410), (168, 169, 379, 378), (75, 76, 286, 285), (39, 40, 250, 249), (195, 196, 406, 405), (179, 180, 390, 389), (70, 71, 281, 280), (41, 42, 252, 251), (131, 132, 342, 341), (167, 168, 378, 377), (74, 75, 285, 284), (40, 41, 251, 250), (120, 121, 331, 330), (180, 181, 391, 390), (71, 72, 282, 281), (8, 9, 219, 218), (199, 200, 410, 409), (141, 142, 352, 351), (73, 74, 284, 283), (196, 197, 407, 406), (158, 159, 369, 368), (72, 73, 283, 282), (9, 10, 220, 219), (10, 11, 221, 220), (198, 199, 409, 408), (166, 167, 377, 376), (197, 198, 408, 407), (181, 182, 392, 391), (111, 112, 322, 321), (112, 113, 323, 322), (27, 28, 238, 237), (113, 58, 268, 323), (11, 12, 222, 221), (140, 141, 351, 350), (93, 94, 304, 303), (130, 131, 341, 340), (159, 160, 370, 369), (121, 122, 332, 331), (26, 27, 237, 236), (110, 111, 321, 320), (165, 166, 376, 375), (25, 26, 236, 235), (129, 130, 340, 339), (182, 183, 393, 392), (109, 110, 320, 319), (12, 13, 223, 222), (122, 123, 333, 332), (94, 95, 305, 304), (164, 165, 375, 374), (24, 25, 235, 234), (128, 129, 339, 338), (183, 184, 394, 393), (108, 109, 319, 318), (123, 124, 334, 333), (95, 96, 306, 305), (23, 24, 234, 233), (139, 140, 350, 349), (22, 23, 233, 232), (127, 128, 338, 337), (160, 161, 371, 370), (107, 108, 318, 317), (13, 14, 224, 223), (124, 125, 335, 334), (106, 107, 317, 316), (125, 126, 336, 335), (163, 164, 374, 373), (96, 97, 307, 306), (21, 22, 232, 231), (126, 127, 337, 336), (184, 185, 395, 394), (20, 21, 231, 230), (105, 106, 316, 315), (14, 15, 225, 224), (138, 139, 349, 348), (0, 1, 211, 210), (161, 114, 324, 371), (104, 105, 315, 314), (97, 98, 308, 307), (19, 20, 230, 229), (57, 0, 210, 267), (162, 163, 373, 372), (18, 19, 229, 228), (56, 57, 267, 266), (185, 186, 396, 395), (103, 104, 314, 313), (15, 16, 226, 225), (98, 99, 309, 308), (55, 56, 266, 265), (114, 115, 325, 324), (16, 17, 227, 226), (1, 2, 212, 211), (17, 18, 228, 227), (102, 103, 313, 312), (87, 88, 298, 297), (2, 3, 213, 212), (209, 162, 372, 419), (186, 187, 397, 396), (101, 102, 312, 311), (86, 87, 297, 296), (3, 4, 214, 213), (99, 100, 310, 309), (100, 101, 311, 310), (85, 86, 296, 295), (137, 138, 348, 347), (150, 151, 361, 360), (60, 61, 271, 270), (54, 55, 265, 264), (208, 209, 419, 418), (149, 150, 360, 359), (59, 60, 270, 269), (53, 54, 264, 263), (187, 188, 398, 397), (148, 149, 359, 358), (58, 59, 269, 268), (52, 53, 263, 262), (151, 152, 362, 361), (88, 89, 299, 298), (4, 5, 215, 214), (136, 137, 347, 346)])
_uv = me_in.uv_layers.new(name='UVMap')
_uv.uv.foreach_set('vector', [0.01754, 0.0, 0.0, 0.0, 1.0, 0.0, 0.01754, 0.0, 1.0, 0.0, 0.9825, 0.0, 0.01754, 0.0, 0.9825, 0.0, 0.9649, 0.0, 0.03509, 0.0, 0.01754, 0.0, 0.9649, 0.0, 0.05263, 0.0, 0.03509, 0.0, 0.9649, 0.0, 0.07018, 0.0, 0.05263, 0.0, 0.9474, 0.0, 0.9474, 0.0, 0.05263, 0.0, 0.9649, 0.0, 0.07018, 0.0, 0.9474, 0.0, 0.9298, 0.0, 0.07018, 0.0, 0.9298, 0.0, 0.9123, 0.0, 0.08772, 0.0, 0.07018, 0.0, 0.9123, 0.0, 0.08772, 0.0, 0.9123, 0.0, 0.8947, 0.0, 0.08772, 0.0, 0.8947, 0.0, 0.8772, 0.0, 0.1053, 0.0, 0.08772, 0.0, 0.8772, 0.0, 0.1053, 0.0, 0.8772, 0.0, 0.8596, 0.0, 0.5263, 0.0, 0.5088, 0.0, 0.4912, 0.0, 0.5439, 0.0, 0.5263, 0.0, 0.4912, 0.0, 0.1053, 0.0, 0.8596, 0.0, 0.8421, 0.0, 0.5614, 0.0, 0.5439, 0.0, 0.4912, 0.0, 0.1228, 0.0, 0.1053, 0.0, 0.8421, 0.0, 0.1228, 0.0, 0.8421, 0.0, 0.8246, 0.0, 0.5789, 0.0, 0.5614, 0.0, 0.4912, 0.0, 0.5965, 0.0, 0.5789, 0.0, 0.4912, 0.0, 0.1228, 0.0, 0.8246, 0.0, 0.807, 0.0, 0.614, 0.0, 0.5965, 0.0, 0.4912, 0.0, 0.1228, 0.0, 0.807, 0.0, 0.7895, 0.0, 0.6316, 0.0, 0.614, 0.0, 0.4912, 0.0, 0.1228, 0.0, 0.7895, 0.0, 0.7719, 0.0, 0.6491, 0.0, 0.6316, 0.0, 0.4912, 0.0, 0.1404, 0.0, 0.1228, 0.0, 0.7719, 0.0, 0.6667, 0.0, 0.6491, 0.0, 0.4912, 0.0, 0.1404, 0.0, 0.7719, 0.0, 0.7544, 0.0, 0.6842, 0.0, 0.6667, 0.0, 0.4912, 0.0, 0.1404, 0.0, 0.7544, 0.0, 0.7368, 0.0, 0.7018, 0.0, 0.6842, 0.0, 0.4912, 0.0, 0.1404, 0.0, 0.7368, 0.0, 0.7193, 0.0, 0.7193, 0.0, 0.7018, 0.0, 0.4912, 0.0, 0.1404, 0.0, 0.7193, 0.0, 0.4912, 0.0, 0.1579, 0.0, 0.1404, 0.0, 0.4912, 0.0, 0.1754, 0.0, 0.1579, 0.0, 0.4912, 0.0, 0.193, 0.0, 0.1754, 0.0, 0.4912, 0.0, 0.193, 0.0, 0.4912, 0.0, 0.4737, 0.0, 0.2105, 0.0, 0.193, 0.0, 0.4737, 0.0, 0.2105, 0.0, 0.4737, 0.0, 0.4561, 0.0, 0.2105, 0.0, 0.4561, 0.0, 0.4386, 0.0, 0.2281, 0.0, 0.2105, 0.0, 0.4386, 0.0, 0.2281, 0.0, 0.4386, 0.0, 0.4211, 0.0, 0.2281, 0.0, 0.4211, 0.0, 0.4035, 0.0, 0.2281, 0.0, 0.4035, 0.0, 0.386, 0.0, 0.2456, 0.0, 0.2281, 0.0, 0.386, 0.0, 0.2456, 0.0, 0.386, 0.0, 0.3684, 0.0, 0.2456, 0.0, 0.3684, 0.0, 0.3509, 0.0, 0.2632, 0.0, 0.2456, 0.0, 0.3509, 0.0, 0.2632, 0.0, 0.3509, 0.0, 0.3333, 0.0, 0.2632, 0.0, 0.3333, 0.0, 0.3158, 0.0, 0.2807, 0.0, 0.2632, 0.0, 0.3158, 0.0, 0.2807, 0.0, 0.3158, 0.0, 0.2982, 0.0, 0.5455, 0.0, 0.5273, 0.0, 0.5091, 0.0, 0.5455, 0.0, 0.5091, 0.0, 0.4909, 0.0, 0.05455, 0.0, 0.03636, 0.0, 0.01818, 0.0, 0.05455, 0.0, 0.01818, 0.0, 0.0, 0.0, 0.5636, 0.0, 0.5455, 0.0, 0.4909, 0.0, 0.5636, 0.0, 0.4909, 0.0, 0.4727, 0.0, 0.5636, 0.0, 0.4727, 0.0, 0.4545, 0.0, 0.5818, 0.0, 0.5636, 0.0, 0.4545, 0.0, 0.5818, 0.0, 0.4545, 0.0, 0.4364, 0.0, 0.07273, 0.0, 0.05455, 0.0, 0.0, 0.0, 0.5818, 0.0, 0.4364, 0.0, 0.4182, 0.0, 0.09091, 0.0, 0.07273, 0.0, 0.0, 0.0, 0.6, 0.0, 0.5818, 0.0, 0.4182, 0.0, 0.6, 0.0, 0.4182, 0.0, 0.4, 0.0, 0.1091, 0.0, 0.09091, 0.0, 0.0, 0.0, 0.1273, 0.0, 0.1091, 0.0, 0.0, 0.0, 0.6, 0.0, 0.4, 0.0, 0.3818, 0.0, 0.6182, 0.0, 0.6, 0.0, 0.3818, 0.0, 0.1455, 0.0, 0.1273, 0.0, 0.0, 0.0, 0.6182, 0.0, 0.3818, 0.0, 0.3636, 0.0, 0.1636, 0.0, 0.1455, 0.0, 0.9818, 0.0, 0.9818, 0.0, 0.1455, 0.0, 0.0, 0.0, 0.6182, 0.0, 0.3636, 0.0, 0.3455, 0.0, 0.1818, 0.0, 0.1636, 0.0, 0.9818, 0.0, 0.6182, 0.0, 0.3455, 0.0, 0.3273, 0.0, 0.2, 0.0, 0.1818, 0.0, 0.9818, 0.0, 0.6364, 0.0, 0.6182, 0.0, 0.3273, 0.0, 0.2182, 0.0, 0.2, 0.0, 0.9818, 0.0, 0.6364, 0.0, 0.3273, 0.0, 0.3091, 0.0, 0.2364, 0.0, 0.2182, 0.0, 0.9818, 0.0, 0.6364, 0.0, 0.3091, 0.0, 0.2909, 0.0, 0.2545, 0.0, 0.2364, 0.0, 0.9818, 0.0, 0.6364, 0.0, 0.2909, 0.0, 0.2727, 0.0, 0.2727, 0.0, 0.2545, 0.0, 0.9818, 0.0, 0.6364, 0.0, 0.2727, 0.0, 0.9818, 0.0, 0.6364, 0.0, 0.9818, 0.0, 0.9636, 0.0, 1.0, 0.0, 0.9818, 0.0, 0.0, 0.0, 0.6545, 0.0, 0.6364, 0.0, 0.9636, 0.0, 0.6545, 0.0, 0.9636, 0.0, 0.9455, 0.0, 0.6545, 0.0, 0.9455, 0.0, 0.9273, 0.0, 0.6727, 0.0, 0.6545, 0.0, 0.9273, 0.0, 0.6727, 0.0, 0.9273, 0.0, 0.9091, 0.0, 0.6909, 0.0, 0.6727, 0.0, 0.9091, 0.0, 0.6909, 0.0, 0.9091, 0.0, 0.8909, 0.0, 0.6909, 0.0, 0.8909, 0.0, 0.8727, 0.0, 0.7091, 0.0, 0.6909, 0.0, 0.8727, 0.0, 0.7091, 0.0, 0.8727, 0.0, 0.8545, 0.0, 0.7091, 0.0, 0.8545, 0.0, 0.8364, 0.0, 0.7273, 0.0, 0.7091, 0.0, 0.8364, 0.0, 0.7273, 0.0, 0.8364, 0.0, 0.8182, 0.0, 0.7455, 0.0, 0.7273, 0.0, 0.8182, 0.0, 0.7455, 0.0, 0.8182, 0.0, 0.8, 0.0, 0.7455, 0.0, 0.8, 0.0, 0.7818, 0.0, 0.7636, 0.0, 0.7455, 0.0, 0.7818, 0.0, 0.3895, 0.0, 0.3789, 0.0, 0.3684, 0.0, 0.3895, 0.0, 0.3684, 0.0, 0.3579, 0.0, 0.4, 0.0, 0.3895, 0.0, 0.3579, 0.0, 0.4, 0.0, 0.3579, 0.0, 0.3474, 0.0, 0.4105, 0.0, 0.4, 0.0, 0.3474, 0.0, 0.4105, 0.0, 0.3474, 0.0, 0.3368, 0.0, 0.4211, 0.0, 0.4105, 0.0, 0.3368, 0.0, 0.4211, 0.0, 0.3368, 0.0, 0.3263, 0.0, 0.4316, 0.0, 0.4211, 0.0, 0.3263, 0.0, 0.4316, 0.0, 0.3263, 0.0, 0.3158, 0.0, 0.4421, 0.0, 0.4316, 0.0, 0.6316, 0.0, 0.6316, 0.0, 0.4316, 0.0, 0.3158, 0.0, 0.4421, 0.0, 0.6316, 0.0, 0.6211, 0.0, 0.6421, 0.0, 0.6316, 0.0, 0.3158, 0.0, 0.4421, 0.0, 0.6211, 0.0, 0.6105, 0.0, 0.6526, 0.0, 0.6421, 0.0, 0.3158, 0.0, 0.4421, 0.0, 0.6105, 0.0, 0.6, 0.0, 0.6632, 0.0, 0.6526, 0.0, 0.3158, 0.0, 0.6632, 0.0, 0.3158, 0.0, 0.3053, 0.0, 0.4526, 0.0, 0.4421, 0.0, 0.6, 0.0, 0.4526, 0.0, 0.6, 0.0, 0.5895, 0.0, 0.6737, 0.0, 0.6632, 0.0, 0.3053, 0.0, 0.4526, 0.0, 0.5895, 0.0, 0.5789, 0.0, 0.6842, 0.0, 0.6737, 0.0, 0.3053, 0.0, 0.6842, 0.0, 0.3053, 0.0, 0.2947, 0.0, 0.4632, 0.0, 0.4526, 0.0, 0.5789, 0.0, 0.4632, 0.0, 0.5789, 0.0, 0.5684, 0.0, 0.6947, 0.0, 0.6842, 0.0, 0.2947, 0.0, 0.4632, 0.0, 0.5684, 0.0, 0.5579, 0.0, 0.7053, 0.0, 0.6947, 0.0, 0.2947, 0.0, 0.7053, 0.0, 0.2947, 0.0, 0.2842, 0.0, 0.4737, 0.0, 0.4632, 0.0, 0.5579, 0.0, 0.4737, 0.0, 0.5579, 0.0, 0.5474, 0.0, 0.7158, 0.0, 0.7053, 0.0, 0.2842, 0.0, 0.7158, 0.0, 0.2842, 0.0, 0.2737, 0.0, 0.4842, 0.0, 0.4737, 0.0, 0.5474, 0.0, 0.4842, 0.0, 0.5474, 0.0, 0.5368, 0.0, 0.7263, 0.0, 0.7158, 0.0, 0.2737, 0.0, 0.4842, 0.0, 0.5368, 0.0, 0.5263, 0.0, 0.7368, 0.0, 0.7263, 0.0, 0.2737, 0.0, 0.7368, 0.0, 0.2737, 0.0, 0.2632, 0.0, 0.4947, 0.0, 0.4842, 0.0, 0.5263, 0.0, 0.4947, 0.0, 0.5263, 0.0, 0.5158, 0.0, 0.7474, 0.0, 0.7368, 0.0, 0.2632, 0.0, 0.7474, 0.0, 0.2632, 0.0, 0.2526, 0.0, 0.0, 0.0, 0.4947, 0.0, 0.5158, 0.0, 0.0, 0.0, 0.5158, 0.0, 0.5053, 0.0, 0.7579, 0.0, 0.7474, 0.0, 0.2526, 0.0, 0.01053, 0.0, 0.0, 0.0, 0.5053, 0.0, 0.01053, 0.0, 0.5053, 0.0, 1.0, 0.0, 0.7684, 0.0, 0.7579, 0.0, 0.2526, 0.0, 0.7684, 0.0, 0.2526, 0.0, 0.2421, 0.0, 0.01053, 0.0, 1.0, 0.0, 0.9895, 0.0, 0.7789, 0.0, 0.7684, 0.0, 0.2421, 0.0, 0.7789, 0.0, 0.2421, 0.0, 0.2316, 0.0, 0.02105, 0.0, 0.01053, 0.0, 0.9895, 0.0, 0.02105, 0.0, 0.9895, 0.0, 0.9789, 0.0, 0.7895, 0.0, 0.7789, 0.0, 0.2316, 0.0, 0.7895, 0.0, 0.2316, 0.0, 0.2211, 0.0, 0.03158, 0.0, 0.02105, 0.0, 0.9789, 0.0, 0.03158, 0.0, 0.9789, 0.0, 0.9684, 0.0, 0.8, 0.0, 0.7895, 0.0, 0.2211, 0.0, 0.8, 0.0, 0.2211, 0.0, 0.2105, 0.0, 0.04211, 0.0, 0.03158, 0.0, 0.9684, 0.0, 0.04211, 0.0, 0.9684, 0.0, 0.9579, 0.0, 0.8105, 0.0, 0.8, 0.0, 0.2105, 0.0, 0.04211, 0.0, 0.9579, 0.0, 0.9474, 0.0, 0.8211, 0.0, 0.8105, 0.0, 0.2105, 0.0, 0.8211, 0.0, 0.2105, 0.0, 0.2, 0.0, 0.05263, 0.0, 0.04211, 0.0, 0.9474, 0.0, 0.05263, 0.0, 0.9474, 0.0, 0.9368, 0.0, 0.8316, 0.0, 0.8211, 0.0, 0.2, 0.0, 0.05263, 0.0, 0.9368, 0.0, 0.9263, 0.0, 0.8421, 0.0, 0.8316, 0.0, 0.2, 0.0, 0.8421, 0.0, 0.2, 0.0, 0.1895, 0.0, 0.06316, 0.0, 0.05263, 0.0, 0.9263, 0.0, 0.06316, 0.0, 0.9263, 0.0, 0.9158, 0.0, 0.8526, 0.0, 0.8421, 0.0, 0.1895, 0.0, 0.06316, 0.0, 0.9158, 0.0, 0.9053, 0.0, 0.8632, 0.0, 0.8526, 0.0, 0.1895, 0.0, 0.8632, 0.0, 0.1895, 0.0, 0.1789, 0.0, 0.07368, 0.0, 0.06316, 0.0, 0.9053, 0.0, 0.07368, 0.0, 0.9053, 0.0, 0.8947, 0.0, 0.8737, 0.0, 0.8632, 0.0, 0.1789, 0.0, 0.07368, 0.0, 0.8947, 0.0, 0.8842, 0.0, 0.8842, 0.0, 0.8737, 0.0, 0.1789, 0.0, 0.07368, 0.0, 0.8842, 0.0, 0.1789, 0.0, 0.07368, 0.0, 0.1789, 0.0, 0.1684, 0.0, 0.08421, 0.0, 0.07368, 0.0, 0.1684, 0.0, 0.08421, 0.0, 0.1684, 0.0, 0.1579, 0.0, 0.09474, 0.0, 0.08421, 0.0, 0.1579, 0.0, 0.09474, 0.0, 0.1579, 0.0, 0.1474, 0.0, 0.1053, 0.0, 0.09474, 0.0, 0.1474, 0.0, 0.1053, 0.0, 0.1474, 0.0, 0.1368, 0.0, 0.1158, 0.0, 0.1053, 0.0, 0.1368, 0.0, 0.1158, 0.0, 0.1368, 0.0, 0.1263, 0.0, 0.01754, 0.0, 1.0, 0.0, 0.0, 0.0, 0.01754, 0.0, 0.9825, 0.0, 1.0, 0.0, 0.01754, 0.0, 0.9649, 0.0, 0.9825, 0.0, 0.03509, 0.0, 0.9649, 0.0, 0.01754, 0.0, 0.05263, 0.0, 0.9649, 0.0, 0.03509, 0.0, 0.07018, 0.0, 0.9474, 0.0, 0.05263, 0.0, 0.9474, 0.0, 0.9649, 0.0, 0.05263, 0.0, 0.07018, 0.0, 0.9298, 0.0, 0.9474, 0.0, 0.07018, 0.0, 0.9123, 0.0, 0.9298, 0.0, 0.08772, 0.0, 0.9123, 0.0, 0.07018, 0.0, 0.08772, 0.0, 0.8947, 0.0, 0.9123, 0.0, 0.08772, 0.0, 0.8772, 0.0, 0.8947, 0.0, 0.1053, 0.0, 0.8772, 0.0, 0.08772, 0.0, 0.1053, 0.0, 0.8596, 0.0, 0.8772, 0.0, 0.5263, 0.0, 0.4912, 0.0, 0.5088, 0.0, 0.5439, 0.0, 0.4912, 0.0, 0.5263, 0.0, 0.1053, 0.0, 0.8421, 0.0, 0.8596, 0.0, 0.5614, 0.0, 0.4912, 0.0, 0.5439, 0.0, 0.1228, 0.0, 0.8421, 0.0, 0.1053, 0.0, 0.1228, 0.0, 0.8246, 0.0, 0.8421, 0.0, 0.5789, 0.0, 0.4912, 0.0, 0.5614, 0.0, 0.5965, 0.0, 0.4912, 0.0, 0.5789, 0.0, 0.1228, 0.0, 0.807, 0.0, 0.8246, 0.0, 0.614, 0.0, 0.4912, 0.0, 0.5965, 0.0, 0.1228, 0.0, 0.7895, 0.0, 0.807, 0.0, 0.6316, 0.0, 0.4912, 0.0, 0.614, 0.0, 0.1228, 0.0, 0.7719, 0.0, 0.7895, 0.0, 0.6491, 0.0, 0.4912, 0.0, 0.6316, 0.0, 0.1404, 0.0, 0.7719, 0.0, 0.1228, 0.0, 0.6667, 0.0, 0.4912, 0.0, 0.6491, 0.0, 0.1404, 0.0, 0.7544, 0.0, 0.7719, 0.0, 0.6842, 0.0, 0.4912, 0.0, 0.6667, 0.0, 0.1404, 0.0, 0.7368, 0.0, 0.7544, 0.0, 0.7018, 0.0, 0.4912, 0.0, 0.6842, 0.0, 0.1404, 0.0, 0.7193, 0.0, 0.7368, 0.0, 0.7193, 0.0, 0.4912, 0.0, 0.7018, 0.0, 0.1404, 0.0, 0.4912, 0.0, 0.7193, 0.0, 0.1579, 0.0, 0.4912, 0.0, 0.1404, 0.0, 0.1754, 0.0, 0.4912, 0.0, 0.1579, 0.0, 0.193, 0.0, 0.4912, 0.0, 0.1754, 0.0, 0.193, 0.0, 0.4737, 0.0, 0.4912, 0.0, 0.2105, 0.0, 0.4737, 0.0, 0.193, 0.0, 0.2105, 0.0, 0.4561, 0.0, 0.4737, 0.0, 0.2105, 0.0, 0.4386, 0.0, 0.4561, 0.0, 0.2281, 0.0, 0.4386, 0.0, 0.2105, 0.0, 0.2281, 0.0, 0.4211, 0.0, 0.4386, 0.0, 0.2281, 0.0, 0.4035, 0.0, 0.4211, 0.0, 0.2281, 0.0, 0.386, 0.0, 0.4035, 0.0, 0.2456, 0.0, 0.386, 0.0, 0.2281, 0.0, 0.2456, 0.0, 0.3684, 0.0, 0.386, 0.0, 0.2456, 0.0, 0.3509, 0.0, 0.3684, 0.0, 0.2632, 0.0, 0.3509, 0.0, 0.2456, 0.0, 0.2632, 0.0, 0.3333, 0.0, 0.3509, 0.0, 0.2632, 0.0, 0.3158, 0.0, 0.3333, 0.0, 0.2807, 0.0, 0.3158, 0.0, 0.2632, 0.0, 0.2807, 0.0, 0.2982, 0.0, 0.3158, 0.0, 0.5455, 0.0, 0.5091, 0.0, 0.5273, 0.0, 0.5455, 0.0, 0.4909, 0.0, 0.5091, 0.0, 0.05455, 0.0, 0.01818, 0.0, 0.03636, 0.0, 0.05455, 0.0, 0.0, 0.0, 0.01818, 0.0, 0.5636, 0.0, 0.4909, 0.0, 0.5455, 0.0, 0.5636, 0.0, 0.4727, 0.0, 0.4909, 0.0, 0.5636, 0.0, 0.4545, 0.0, 0.4727, 0.0, 0.5818, 0.0, 0.4545, 0.0, 0.5636, 0.0, 0.5818, 0.0, 0.4364, 0.0, 0.4545, 0.0, 0.07273, 0.0, 0.0, 0.0, 0.05455, 0.0, 0.5818, 0.0, 0.4182, 0.0, 0.4364, 0.0, 0.09091, 0.0, 0.0, 0.0, 0.07273, 0.0, 0.6, 0.0, 0.4182, 0.0, 0.5818, 0.0, 0.6, 0.0, 0.4, 0.0, 0.4182, 0.0, 0.1091, 0.0, 0.0, 0.0, 0.09091, 0.0, 0.1273, 0.0, 0.0, 0.0, 0.1091, 0.0, 0.6, 0.0, 0.3818, 0.0, 0.4, 0.0, 0.6182, 0.0, 0.3818, 0.0, 0.6, 0.0, 0.1455, 0.0, 0.0, 0.0, 0.1273, 0.0, 0.6182, 0.0, 0.3636, 0.0, 0.3818, 0.0, 0.1636, 0.0, 0.9818, 0.0, 0.1455, 0.0, 0.9818, 0.0, 0.0, 0.0, 0.1455, 0.0, 0.6182, 0.0, 0.3455, 0.0, 0.3636, 0.0, 0.1818, 0.0, 0.9818, 0.0, 0.1636, 0.0, 0.6182, 0.0, 0.3273, 0.0, 0.3455, 0.0, 0.2, 0.0, 0.9818, 0.0, 0.1818, 0.0, 0.6364, 0.0, 0.3273, 0.0, 0.6182, 0.0, 0.2182, 0.0, 0.9818, 0.0, 0.2, 0.0, 0.6364, 0.0, 0.3091, 0.0, 0.3273, 0.0, 0.2364, 0.0, 0.9818, 0.0, 0.2182, 0.0, 0.6364, 0.0, 0.2909, 0.0, 0.3091, 0.0, 0.2545, 0.0, 0.9818, 0.0, 0.2364, 0.0, 0.6364, 0.0, 0.2727, 0.0, 0.2909, 0.0, 0.2727, 0.0, 0.9818, 0.0, 0.2545, 0.0, 0.6364, 0.0, 0.9818, 0.0, 0.2727, 0.0, 0.6364, 0.0, 0.9636, 0.0, 0.9818, 0.0, 1.0, 0.0, 0.0, 0.0, 0.9818, 0.0, 0.6545, 0.0, 0.9636, 0.0, 0.6364, 0.0, 0.6545, 0.0, 0.9455, 0.0, 0.9636, 0.0, 0.6545, 0.0, 0.9273, 0.0, 0.9455, 0.0, 0.6727, 0.0, 0.9273, 0.0, 0.6545, 0.0, 0.6727, 0.0, 0.9091, 0.0, 0.9273, 0.0, 0.6909, 0.0, 0.9091, 0.0, 0.6727, 0.0, 0.6909, 0.0, 0.8909, 0.0, 0.9091, 0.0, 0.6909, 0.0, 0.8727, 0.0, 0.8909, 0.0, 0.7091, 0.0, 0.8727, 0.0, 0.6909, 0.0, 0.7091, 0.0, 0.8545, 0.0, 0.8727, 0.0, 0.7091, 0.0, 0.8364, 0.0, 0.8545, 0.0, 0.7273, 0.0, 0.8364, 0.0, 0.7091, 0.0, 0.7273, 0.0, 0.8182, 0.0, 0.8364, 0.0, 0.7455, 0.0, 0.8182, 0.0, 0.7273, 0.0, 0.7455, 0.0, 0.8, 0.0, 0.8182, 0.0, 0.7455, 0.0, 0.7818, 0.0, 0.8, 0.0, 0.7636, 0.0, 0.7818, 0.0, 0.7455, 0.0, 0.3895, 0.0, 0.3684, 0.0, 0.3789, 0.0, 0.3895, 0.0, 0.3579, 0.0, 0.3684, 0.0, 0.4, 0.0, 0.3579, 0.0, 0.3895, 0.0, 0.4, 0.0, 0.3474, 0.0, 0.3579, 0.0, 0.4105, 0.0, 0.3474, 0.0, 0.4, 0.0, 0.4105, 0.0, 0.3368, 0.0, 0.3474, 0.0, 0.4211, 0.0, 0.3368, 0.0, 0.4105, 0.0, 0.4211, 0.0, 0.3263, 0.0, 0.3368, 0.0, 0.4316, 0.0, 0.3263, 0.0, 0.4211, 0.0, 0.4316, 0.0, 0.3158, 0.0, 0.3263, 0.0, 0.4421, 0.0, 0.6316, 0.0, 0.4316, 0.0, 0.6316, 0.0, 0.3158, 0.0, 0.4316, 0.0, 0.4421, 0.0, 0.6211, 0.0, 0.6316, 0.0, 0.6421, 0.0, 0.3158, 0.0, 0.6316, 0.0, 0.4421, 0.0, 0.6105, 0.0, 0.6211, 0.0, 0.6526, 0.0, 0.3158, 0.0, 0.6421, 0.0, 0.4421, 0.0, 0.6, 0.0, 0.6105, 0.0, 0.6632, 0.0, 0.3158, 0.0, 0.6526, 0.0, 0.6632, 0.0, 0.3053, 0.0, 0.3158, 0.0, 0.4526, 0.0, 0.6, 0.0, 0.4421, 0.0, 0.4526, 0.0, 0.5895, 0.0, 0.6, 0.0, 0.6737, 0.0, 0.3053, 0.0, 0.6632, 0.0, 0.4526, 0.0, 0.5789, 0.0, 0.5895, 0.0, 0.6842, 0.0, 0.3053, 0.0, 0.6737, 0.0, 0.6842, 0.0, 0.2947, 0.0, 0.3053, 0.0, 0.4632, 0.0, 0.5789, 0.0, 0.4526, 0.0, 0.4632, 0.0, 0.5684, 0.0, 0.5789, 0.0, 0.6947, 0.0, 0.2947, 0.0, 0.6842, 0.0, 0.4632, 0.0, 0.5579, 0.0, 0.5684, 0.0, 0.7053, 0.0, 0.2947, 0.0, 0.6947, 0.0, 0.7053, 0.0, 0.2842, 0.0, 0.2947, 0.0, 0.4737, 0.0, 0.5579, 0.0, 0.4632, 0.0, 0.4737, 0.0, 0.5474, 0.0, 0.5579, 0.0, 0.7158, 0.0, 0.2842, 0.0, 0.7053, 0.0, 0.7158, 0.0, 0.2737, 0.0, 0.2842, 0.0, 0.4842, 0.0, 0.5474, 0.0, 0.4737, 0.0, 0.4842, 0.0, 0.5368, 0.0, 0.5474, 0.0, 0.7263, 0.0, 0.2737, 0.0, 0.7158, 0.0, 0.4842, 0.0, 0.5263, 0.0, 0.5368, 0.0, 0.7368, 0.0, 0.2737, 0.0, 0.7263, 0.0, 0.7368, 0.0, 0.2632, 0.0, 0.2737, 0.0, 0.4947, 0.0, 0.5263, 0.0, 0.4842, 0.0, 0.4947, 0.0, 0.5158, 0.0, 0.5263, 0.0, 0.7474, 0.0, 0.2632, 0.0, 0.7368, 0.0, 0.7474, 0.0, 0.2526, 0.0, 0.2632, 0.0, 0.0, 0.0, 0.5158, 0.0, 0.4947, 0.0, 0.0, 0.0, 0.5053, 0.0, 0.5158, 0.0, 0.7579, 0.0, 0.2526, 0.0, 0.7474, 0.0, 0.01053, 0.0, 0.5053, 0.0, 0.0, 0.0, 0.01053, 0.0, 1.0, 0.0, 0.5053, 0.0, 0.7684, 0.0, 0.2526, 0.0, 0.7579, 0.0, 0.7684, 0.0, 0.2421, 0.0, 0.2526, 0.0, 0.01053, 0.0, 0.9895, 0.0, 1.0, 0.0, 0.7789, 0.0, 0.2421, 0.0, 0.7684, 0.0, 0.7789, 0.0, 0.2316, 0.0, 0.2421, 0.0, 0.02105, 0.0, 0.9895, 0.0, 0.01053, 0.0, 0.02105, 0.0, 0.9789, 0.0, 0.9895, 0.0, 0.7895, 0.0, 0.2316, 0.0, 0.7789, 0.0, 0.7895, 0.0, 0.2211, 0.0, 0.2316, 0.0, 0.03158, 0.0, 0.9789, 0.0, 0.02105, 0.0, 0.03158, 0.0, 0.9684, 0.0, 0.9789, 0.0, 0.8, 0.0, 0.2211, 0.0, 0.7895, 0.0, 0.8, 0.0, 0.2105, 0.0, 0.2211, 0.0, 0.04211, 0.0, 0.9684, 0.0, 0.03158, 0.0, 0.04211, 0.0, 0.9579, 0.0, 0.9684, 0.0, 0.8105, 0.0, 0.2105, 0.0, 0.8, 0.0, 0.04211, 0.0, 0.9474, 0.0, 0.9579, 0.0, 0.8211, 0.0, 0.2105, 0.0, 0.8105, 0.0, 0.8211, 0.0, 0.2, 0.0, 0.2105, 0.0, 0.05263, 0.0, 0.9474, 0.0, 0.04211, 0.0, 0.05263, 0.0, 0.9368, 0.0, 0.9474, 0.0, 0.8316, 0.0, 0.2, 0.0, 0.8211, 0.0, 0.05263, 0.0, 0.9263, 0.0, 0.9368, 0.0, 0.8421, 0.0, 0.2, 0.0, 0.8316, 0.0, 0.8421, 0.0, 0.1895, 0.0, 0.2, 0.0, 0.06316, 0.0, 0.9263, 0.0, 0.05263, 0.0, 0.06316, 0.0, 0.9158, 0.0, 0.9263, 0.0, 0.8526, 0.0, 0.1895, 0.0, 0.8421, 0.0, 0.06316, 0.0, 0.9053, 0.0, 0.9158, 0.0, 0.8632, 0.0, 0.1895, 0.0, 0.8526, 0.0, 0.8632, 0.0, 0.1789, 0.0, 0.1895, 0.0, 0.07368, 0.0, 0.9053, 0.0, 0.06316, 0.0, 0.07368, 0.0, 0.8947, 0.0, 0.9053, 0.0, 0.8737, 0.0, 0.1789, 0.0, 0.8632, 0.0, 0.07368, 0.0, 0.8842, 0.0, 0.8947, 0.0, 0.8842, 0.0, 0.1789, 0.0, 0.8737, 0.0, 0.07368, 0.0, 0.1789, 0.0, 0.8842, 0.0, 0.07368, 0.0, 0.1684, 0.0, 0.1789, 0.0, 0.08421, 0.0, 0.1684, 0.0, 0.07368, 0.0, 0.08421, 0.0, 0.1579, 0.0, 0.1684, 0.0, 0.09474, 0.0, 0.1579, 0.0, 0.08421, 0.0, 0.09474, 0.0, 0.1474, 0.0, 0.1579, 0.0, 0.1053, 0.0, 0.1474, 0.0, 0.09474, 0.0, 0.1053, 0.0, 0.1368, 0.0, 0.1474, 0.0, 0.1158, 0.0, 0.1368, 0.0, 0.1053, 0.0, 0.1158, 0.0, 0.1263, 0.0, 0.1368, 0.0, 0.01053, 0.0, 0.02105, 0.0, 0.02105, 0.0, 0.01053, 0.0, 0.3474, 0.0, 0.3579, 0.0, 0.3579, 0.0, 0.3474, 0.0, 0.4727, 0.0, 0.4909, 0.0, 0.4909, 0.0, 0.4727, 0.0, 0.8947, 0.0, 0.9123, 0.0, 0.9123, 0.0, 0.8947, 0.0, 0.4, 0.0, 0.4105, 0.0, 0.4105, 0.0, 0.4, 0.0, 0.9789, 0.0, 0.9895, 0.0, 0.9895, 0.0, 0.9789, 0.0, 0.4545, 0.0, 0.4727, 0.0, 0.4727, 0.0, 0.4545, 0.0, 0.8772, 0.0, 0.8947, 0.0, 0.8947, 0.0, 0.8772, 0.0, 0.7789, 0.0, 0.7895, 0.0, 0.7895, 0.0, 0.7789, 0.0, 0.5636, 0.0, 0.5818, 0.0, 0.5818, 0.0, 0.5636, 0.0, 0.08772, 0.0, 0.1053, 0.0, 0.1053, 0.0, 0.08772, 0.0, 0.3368, 0.0, 0.3474, 0.0, 0.3474, 0.0, 0.3368, 0.0, 0.4105, 0.0, 0.4211, 0.0, 0.4211, 0.0, 0.4105, 0.0, 0.2211, 0.0, 0.2316, 0.0, 0.2316, 0.0, 0.2211, 0.0, 0.4364, 0.0, 0.4545, 0.0, 0.4545, 0.0, 0.4364, 0.0, 0.8596, 0.0, 0.8772, 0.0, 0.8772, 0.0, 0.8596, 0.0, 0.02105, 0.0, 0.03158, 0.0, 0.03158, 0.0, 0.02105, 0.0, 0.05455, 0.0, 0.07273, 0.0, 0.07273, 0.0, 0.05455, 0.0, 0.5088, 0.0, 0.5263, 0.0, 0.5263, 0.0, 0.5088, 0.0, 0.3263, 0.0, 0.3368, 0.0, 0.3368, 0.0, 0.3263, 0.0, 0.4211, 0.0, 0.4316, 0.0, 0.4316, 0.0, 0.4211, 0.0, 0.4912, 0.0, 0.5088, 0.0, 0.5088, 0.0, 0.4912, 0.0, 0.9684, 0.0, 0.9789, 0.0, 0.9789, 0.0, 0.9684, 0.0, 0.4182, 0.0, 0.4364, 0.0, 0.4364, 0.0, 0.4182, 0.0, 0.5263, 0.0, 0.5439, 0.0, 0.5439, 0.0, 0.5263, 0.0, 0.7895, 0.0, 0.8, 0.0, 0.8, 0.0, 0.7895, 0.0, 0.07273, 0.0, 0.09091, 0.0, 0.09091, 0.0, 0.07273, 0.0, 0.3158, 0.0, 0.3263, 0.0, 0.3263, 0.0, 0.3158, 0.0, 0.4316, 0.0, 0.4421, 0.0, 0.4421, 0.0, 0.4316, 0.0, 0.5818, 0.0, 0.6, 0.0, 0.6, 0.0, 0.5818, 0.0, 0.8421, 0.0, 0.8596, 0.0, 0.8596, 0.0, 0.8421, 0.0, 0.2105, 0.0, 0.2211, 0.0, 0.2211, 0.0, 0.2105, 0.0, 0.5439, 0.0, 0.5614, 0.0, 0.5614, 0.0, 0.5439, 0.0, 0.03158, 0.0, 0.04211, 0.0, 0.04211, 0.0, 0.03158, 0.0, 0.4, 0.0, 0.4182, 0.0, 0.4182, 0.0, 0.4, 0.0, 0.1053, 0.0, 0.1228, 0.0, 0.1228, 0.0, 0.1053, 0.0, 0.09091, 0.0, 0.1091, 0.0, 0.1091, 0.0, 0.09091, 0.0, 0.9579, 0.0, 0.9684, 0.0, 0.9684, 0.0, 0.9579, 0.0, 0.6211, 0.0, 0.6316, 0.0, 0.6316, 0.0, 0.6211, 0.0, 0.8, 0.0, 0.8105, 0.0, 0.8105, 0.0, 0.8, 0.0, 0.6316, 0.0, 0.6421, 0.0, 0.6421, 0.0, 0.6316, 0.0, 0.1091, 0.0, 0.1273, 0.0, 0.1273, 0.0, 0.1091, 0.0, 0.8246, 0.0, 0.8421, 0.0, 0.8421, 0.0, 0.8246, 0.0, 0.5614, 0.0, 0.5789, 0.0, 0.5789, 0.0, 0.5614, 0.0, 0.9474, 0.0, 0.9579, 0.0, 0.9579, 0.0, 0.9474, 0.0, 0.6105, 0.0, 0.6211, 0.0, 0.6211, 0.0, 0.6105, 0.0, 0.3818, 0.0, 0.4, 0.0, 0.4, 0.0, 0.3818, 0.0, 0.5789, 0.0, 0.5965, 0.0, 0.5965, 0.0, 0.5789, 0.0, 0.8105, 0.0, 0.8211, 0.0, 0.8211, 0.0, 0.8105, 0.0, 0.6421, 0.0, 0.6526, 0.0, 0.6526, 0.0, 0.6421, 0.0, 0.6, 0.0, 0.6182, 0.0, 0.6182, 0.0, 0.6, 0.0, 0.1273, 0.0, 0.1455, 0.0, 0.1455, 0.0, 0.1273, 0.0, 0.807, 0.0, 0.8246, 0.0, 0.8246, 0.0, 0.807, 0.0, 0.2, 0.0, 0.2105, 0.0, 0.2105, 0.0, 0.2, 0.0, 0.6, 0.0, 0.6105, 0.0, 0.6105, 0.0, 0.6, 0.0, 0.5965, 0.0, 0.614, 0.0, 0.614, 0.0, 0.5965, 0.0, 0.04211, 0.0, 0.05263, 0.0, 0.05263, 0.0, 0.04211, 0.0, 0.6526, 0.0, 0.6632, 0.0, 0.6632, 0.0, 0.6526, 0.0, 0.3636, 0.0, 0.3818, 0.0, 0.3818, 0.0, 0.3636, 0.0, 0.1455, 0.0, 0.1636, 0.0, 0.1636, 0.0, 0.1455, 0.0, 0.7895, 0.0, 0.807, 0.0, 0.807, 0.0, 0.7895, 0.0, 0.9368, 0.0, 0.9474, 0.0, 0.9474, 0.0, 0.9368, 0.0, 0.3053, 0.0, 0.3158, 0.0, 0.3158, 0.0, 0.3053, 0.0, 0.614, 0.0, 0.6316, 0.0, 0.6316, 0.0, 0.614, 0.0, 0.8211, 0.0, 0.8316, 0.0, 0.8316, 0.0, 0.8211, 0.0, 0.4421, 0.0, 0.4526, 0.0, 0.4526, 0.0, 0.4421, 0.0, 0.7719, 0.0, 0.7895, 0.0, 0.7895, 0.0, 0.7719, 0.0, 0.9263, 0.0, 0.9368, 0.0, 0.9368, 0.0, 0.9263, 0.0, 0.5895, 0.0, 0.6, 0.0, 0.6, 0.0, 0.5895, 0.0, 0.3455, 0.0, 0.3636, 0.0, 0.3636, 0.0, 0.3455, 0.0, 0.6316, 0.0, 0.6491, 0.0, 0.6491, 0.0, 0.6316, 0.0, 0.8316, 0.0, 0.8421, 0.0, 0.8421, 0.0, 0.8316, 0.0, 0.6632, 0.0, 0.6737, 0.0, 0.6737, 0.0, 0.6632, 0.0, 0.1636, 0.0, 0.1818, 0.0, 0.1818, 0.0, 0.1636, 0.0, 0.1228, 0.0, 0.1404, 0.0, 0.1404, 0.0, 0.1228, 0.0, 0.1895, 0.0, 0.2, 0.0, 0.2, 0.0, 0.1895, 0.0, 0.5789, 0.0, 0.5895, 0.0, 0.5895, 0.0, 0.5789, 0.0, 0.3273, 0.0, 0.3455, 0.0, 0.3455, 0.0, 0.3273, 0.0, 0.6491, 0.0, 0.6667, 0.0, 0.6667, 0.0, 0.6491, 0.0, 0.05263, 0.0, 0.06316, 0.0, 0.06316, 0.0, 0.05263, 0.0, 0.6737, 0.0, 0.6842, 0.0, 0.6842, 0.0, 0.6737, 0.0, 0.1818, 0.0, 0.2, 0.0, 0.2, 0.0, 0.1818, 0.0, 0.6182, 0.0, 0.6364, 0.0, 0.6364, 0.0, 0.6182, 0.0, 0.7544, 0.0, 0.7719, 0.0, 0.7719, 0.0, 0.7544, 0.0, 0.9158, 0.0, 0.9263, 0.0, 0.9263, 0.0, 0.9158, 0.0, 0.2947, 0.0, 0.3053, 0.0, 0.3053, 0.0, 0.2947, 0.0, 0.6667, 0.0, 0.6842, 0.0, 0.6842, 0.0, 0.6667, 0.0, 0.8421, 0.0, 0.8526, 0.0, 0.8526, 0.0, 0.8421, 0.0, 0.4526, 0.0, 0.4632, 0.0, 0.4632, 0.0, 0.4526, 0.0, 0.2, 0.0, 0.2182, 0.0, 0.2182, 0.0, 0.2, 0.0, 0.7368, 0.0, 0.7544, 0.0, 0.7544, 0.0, 0.7368, 0.0, 0.9053, 0.0, 0.9158, 0.0, 0.9158, 0.0, 0.9053, 0.0, 0.5684, 0.0, 0.5789, 0.0, 0.5789, 0.0, 0.5684, 0.0, 0.3091, 0.0, 0.3273, 0.0, 0.3273, 0.0, 0.3091, 0.0, 0.6842, 0.0, 0.7018, 0.0, 0.7018, 0.0, 0.6842, 0.0, 0.8526, 0.0, 0.8632, 0.0, 0.8632, 0.0, 0.8526, 0.0, 0.6842, 0.0, 0.6947, 0.0, 0.6947, 0.0, 0.6842, 0.0, 0.2182, 0.0, 0.2364, 0.0, 0.2364, 0.0, 0.2182, 0.0, 0.7193, 0.0, 0.7368, 0.0, 0.7368, 0.0, 0.7193, 0.0, 0.1789, 0.0, 0.1895, 0.0, 0.1895, 0.0, 0.1789, 0.0, 0.5579, 0.0, 0.5684, 0.0, 0.5684, 0.0, 0.5579, 0.0, 0.2909, 0.0, 0.3091, 0.0, 0.3091, 0.0, 0.2909, 0.0, 0.7018, 0.0, 0.7193, 0.0, 0.7193, 0.0, 0.7018, 0.0, 0.06316, 0.0, 0.07368, 0.0, 0.07368, 0.0, 0.06316, 0.0, 0.6947, 0.0, 0.7053, 0.0, 0.7053, 0.0, 0.6947, 0.0, 0.2364, 0.0, 0.2545, 0.0, 0.2545, 0.0, 0.2364, 0.0, 0.1404, 0.0, 0.1579, 0.0, 0.1579, 0.0, 0.1404, 0.0, 0.8947, 0.0, 0.9053, 0.0, 0.9053, 0.0, 0.8947, 0.0, 0.2842, 0.0, 0.2947, 0.0, 0.2947, 0.0, 0.2842, 0.0, 0.2727, 0.0, 0.2909, 0.0, 0.2909, 0.0, 0.2727, 0.0, 0.8632, 0.0, 0.8737, 0.0, 0.8737, 0.0, 0.8632, 0.0, 0.4632, 0.0, 0.4737, 0.0, 0.4737, 0.0, 0.4632, 0.0, 0.2545, 0.0, 0.2727, 0.0, 0.2727, 0.0, 0.2545, 0.0, 0.1579, 0.0, 0.1754, 0.0, 0.1754, 0.0, 0.1579, 0.0, 0.1754, 0.0, 0.193, 0.0, 0.193, 0.0, 0.1754, 0.0, 0.8842, 0.0, 0.8947, 0.0, 0.8947, 0.0, 0.8842, 0.0, 0.5474, 0.0, 0.5579, 0.0, 0.5579, 0.0, 0.5474, 0.0, 0.8737, 0.0, 0.8842, 0.0, 0.8842, 0.0, 0.8737, 0.0, 0.7053, 0.0, 0.7158, 0.0, 0.7158, 0.0, 0.7053, 0.0, 0.9636, 0.0, 0.9818, 0.0, 0.9818, 0.0, 0.9636, 0.0, 0.9818, 0.0, 1.0, 0.0, 1.0, 0.0, 0.9818, 0.0, 0.4737, 0.0, 0.4912, 0.0, 0.4912, 0.0, 0.4737, 0.0, 1.0, 0.0, 0.0, 0.0, 0.0, 0.0, 1.0, 0.0, 0.193, 0.0, 0.2105, 0.0, 0.2105, 0.0, 0.193, 0.0, 0.2737, 0.0, 0.2842, 0.0, 0.2842, 0.0, 0.2737, 0.0, 0.6364, 0.0, 0.6545, 0.0, 0.6545, 0.0, 0.6364, 0.0, 0.1684, 0.0, 0.1789, 0.0, 0.1789, 0.0, 0.1684, 0.0, 0.4737, 0.0, 0.4842, 0.0, 0.4842, 0.0, 0.4737, 0.0, 0.07368, 0.0, 0.08421, 0.0, 0.08421, 0.0, 0.07368, 0.0, 0.4561, 0.0, 0.4737, 0.0, 0.4737, 0.0, 0.4561, 0.0, 0.9455, 0.0, 0.9636, 0.0, 0.9636, 0.0, 0.9455, 0.0, 0.5368, 0.0, 0.5474, 0.0, 0.5474, 0.0, 0.5368, 0.0, 0.4386, 0.0, 0.4561, 0.0, 0.4561, 0.0, 0.4386, 0.0, 0.1579, 0.0, 0.1684, 0.0, 0.1684, 0.0, 0.1579, 0.0, 0.7158, 0.0, 0.7263, 0.0, 0.7263, 0.0, 0.7158, 0.0, 0.9273, 0.0, 0.9455, 0.0, 0.9455, 0.0, 0.9273, 0.0, 0.2105, 0.0, 0.2281, 0.0, 0.2281, 0.0, 0.2105, 0.0, 0.08421, 0.0, 0.09474, 0.0, 0.09474, 0.0, 0.08421, 0.0, 0.6545, 0.0, 0.6727, 0.0, 0.6727, 0.0, 0.6545, 0.0, 0.5263, 0.0, 0.5368, 0.0, 0.5368, 0.0, 0.5263, 0.0, 0.4211, 0.0, 0.4386, 0.0, 0.4386, 0.0, 0.4211, 0.0, 0.1474, 0.0, 0.1579, 0.0, 0.1579, 0.0, 0.1474, 0.0, 0.7263, 0.0, 0.7368, 0.0, 0.7368, 0.0, 0.7263, 0.0, 0.9091, 0.0, 0.9273, 0.0, 0.9273, 0.0, 0.9091, 0.0, 0.09474, 0.0, 0.1053, 0.0, 0.1053, 0.0, 0.09474, 0.0, 0.6727, 0.0, 0.6909, 0.0, 0.6909, 0.0, 0.6727, 0.0, 0.4035, 0.0, 0.4211, 0.0, 0.4211, 0.0, 0.4035, 0.0, 0.2632, 0.0, 0.2737, 0.0, 0.2737, 0.0, 0.2632, 0.0, 0.386, 0.0, 0.4035, 0.0, 0.4035, 0.0, 0.386, 0.0, 0.1368, 0.0, 0.1474, 0.0, 0.1474, 0.0, 0.1368, 0.0, 0.4842, 0.0, 0.4947, 0.0, 0.4947, 0.0, 0.4842, 0.0, 0.8909, 0.0, 0.9091, 0.0, 0.9091, 0.0, 0.8909, 0.0, 0.2281, 0.0, 0.2456, 0.0, 0.2456, 0.0, 0.2281, 0.0, 0.1053, 0.0, 0.1158, 0.0, 0.1158, 0.0, 0.1053, 0.0, 0.8727, 0.0, 0.8909, 0.0, 0.8909, 0.0, 0.8727, 0.0, 0.1158, 0.0, 0.1263, 0.0, 0.1263, 0.0, 0.1158, 0.0, 0.5158, 0.0, 0.5263, 0.0, 0.5263, 0.0, 0.5158, 0.0, 0.6909, 0.0, 0.7091, 0.0, 0.7091, 0.0, 0.6909, 0.0, 0.3684, 0.0, 0.386, 0.0, 0.386, 0.0, 0.3684, 0.0, 0.1263, 0.0, 0.1368, 0.0, 0.1368, 0.0, 0.1263, 0.0, 0.7368, 0.0, 0.7474, 0.0, 0.7474, 0.0, 0.7368, 0.0, 0.3509, 0.0, 0.3684, 0.0, 0.3684, 0.0, 0.3509, 0.0, 0.8545, 0.0, 0.8727, 0.0, 0.8727, 0.0, 0.8545, 0.0, 0.2456, 0.0, 0.2632, 0.0, 0.2632, 0.0, 0.2456, 0.0, 0.2526, 0.0, 0.2632, 0.0, 0.2632, 0.0, 0.2526, 0.0, 0.0, 0.0, 0.01754, 0.0, 0.01754, 0.0, 0.0, 0.0, 0.4947, 0.0, 0.0, 0.0, 0.0, 0.0, 0.4947, 0.0, 0.8364, 0.0, 0.8545, 0.0, 0.8545, 0.0, 0.8364, 0.0, 0.7091, 0.0, 0.7273, 0.0, 0.7273, 0.0, 0.7091, 0.0, 0.3333, 0.0, 0.3509, 0.0, 0.3509, 0.0, 0.3333, 0.0, 1.0, 0.0, 0.0, 0.0, 0.0, 0.0, 1.0, 0.0, 0.5053, 0.0, 0.5158, 0.0, 0.5158, 0.0, 0.5053, 0.0, 0.3158, 0.0, 0.3333, 0.0, 0.3333, 0.0, 0.3158, 0.0, 0.9825, 0.0, 1.0, 0.0, 1.0, 0.0, 0.9825, 0.0, 0.7474, 0.0, 0.7579, 0.0, 0.7579, 0.0, 0.7474, 0.0, 0.8182, 0.0, 0.8364, 0.0, 0.8364, 0.0, 0.8182, 0.0, 0.2632, 0.0, 0.2807, 0.0, 0.2807, 0.0, 0.2632, 0.0, 0.7273, 0.0, 0.7455, 0.0, 0.7455, 0.0, 0.7273, 0.0, 0.9649, 0.0, 0.9825, 0.0, 0.9825, 0.0, 0.9649, 0.0, 0.0, 0.0, 0.01053, 0.0, 0.01053, 0.0, 0.0, 0.0, 0.2807, 0.0, 0.2982, 0.0, 0.2982, 0.0, 0.2807, 0.0, 0.01754, 0.0, 0.03509, 0.0, 0.03509, 0.0, 0.01754, 0.0, 0.2982, 0.0, 0.3158, 0.0, 0.3158, 0.0, 0.2982, 0.0, 0.8, 0.0, 0.8182, 0.0, 0.8182, 0.0, 0.8, 0.0, 0.5273, 0.0, 0.5455, 0.0, 0.5455, 0.0, 0.5273, 0.0, 0.03509, 0.0, 0.05263, 0.0, 0.05263, 0.0, 0.03509, 0.0, 1.0, 0.0, 0.5053, 0.0, 0.5053, 0.0, 1.0, 0.0, 0.7579, 0.0, 0.7684, 0.0, 0.7684, 0.0, 0.7579, 0.0, 0.7818, 0.0, 0.8, 0.0, 0.8, 0.0, 0.7818, 0.0, 0.5091, 0.0, 0.5273, 0.0, 0.5273, 0.0, 0.5091, 0.0, 0.05263, 0.0, 0.07018, 0.0, 0.07018, 0.0, 0.05263, 0.0, 0.7455, 0.0, 0.7636, 0.0, 0.7636, 0.0, 0.7455, 0.0, 0.7636, 0.0, 0.7818, 0.0, 0.7818, 0.0, 0.7636, 0.0, 0.4909, 0.0, 0.5091, 0.0, 0.5091, 0.0, 0.4909, 0.0, 0.2421, 0.0, 0.2526, 0.0, 0.2526, 0.0, 0.2421, 0.0, 0.3789, 0.0, 0.3895, 0.0, 0.3895, 0.0, 0.3789, 0.0, 0.03636, 0.0, 0.05455, 0.0, 0.05455, 0.0, 0.03636, 0.0, 0.9474, 0.0, 0.9649, 0.0, 0.9649, 0.0, 0.9474, 0.0, 0.9895, 0.0, 1.0, 0.0, 1.0, 0.0, 0.9895, 0.0, 0.3684, 0.0, 0.3789, 0.0, 0.3789, 0.0, 0.3684, 0.0, 0.01818, 0.0, 0.03636, 0.0, 0.03636, 0.0, 0.01818, 0.0, 0.9298, 0.0, 0.9474, 0.0, 0.9474, 0.0, 0.9298, 0.0, 0.7684, 0.0, 0.7789, 0.0, 0.7789, 0.0, 0.7684, 0.0, 0.3579, 0.0, 0.3684, 0.0, 0.3684, 0.0, 0.3579, 0.0, 0.0, 0.0, 0.01818, 0.0, 0.01818, 0.0, 0.0, 0.0, 0.9123, 0.0, 0.9298, 0.0, 0.9298, 0.0, 0.9123, 0.0, 0.3895, 0.0, 0.4, 0.0, 0.4, 0.0, 0.3895, 0.0, 0.5455, 0.0, 0.5636, 0.0, 0.5636, 0.0, 0.5455, 0.0, 0.07018, 0.0, 0.08772, 0.0, 0.08772, 0.0, 0.07018, 0.0, 0.2316, 0.0, 0.2421, 0.0, 0.2421, 0.0, 0.2316, 0.0])
me_in.materials.append(mat_material_002)
me_in.use_remesh_fix_poles = True
me_in.use_remesh_preserve_attributes = False
me_in.use_mirror_vertex_groups = False
me_in.update()
me_in_001 = bpy.data.meshes.new('In.001')
me_in_001.from_pydata([(-0.09433, 0.09066, 0.06785), (-0.1833, 0.09066, 0.06785), (-0.1833, -0.3583, 0.06785), (-0.09433, -0.3583, 0.06785), (-0.09433, -0.03634, 0.06785), (-0.08404, -0.02519, 0.06785), (-0.07415, -0.0152, 0.06785), (-0.06459, -0.006355, 0.06785), (-0.05529, 0.001402, 0.06785), (-0.04618, 0.008103, 0.06785), (-0.0372, 0.01379, 0.06785), (-0.02828, 0.01849, 0.06785), (-0.01936, 0.02225, 0.06785), (-0.01037, 0.02511, 0.06785), (-0.001247, 0.02711, 0.06785), (0.00808, 0.02828, 0.06785), (0.01767, 0.02866, 0.06785), (0.03075, 0.02778, 0.06785), (0.04294, 0.02517, 0.06785), (0.05421, 0.02091, 0.06785), (0.06449, 0.01507, 0.06785), (0.07374, 0.007712, 0.06785), (0.08192, -0.001089, 0.06785), (0.08898, -0.01126, 0.06785), (0.09486, -0.02275, 0.06785), (0.09952, -0.03546, 0.06785), (0.1029, -0.04935, 0.06785), (0.105, -0.06433, 0.06785), (0.1057, -0.08034, 0.06785), (0.1057, -0.3583, 0.06785), (0.1947, -0.3583, 0.06785), (0.1947, -0.08134, 0.06785), (0.1933, -0.05194, 0.06785), (0.1892, -0.02522, 0.06785), (0.1827, -0.001167, 0.06785), (0.1739, 0.02025, 0.06785), (0.1629, 0.03906, 0.06785), (0.15, 0.05529, 0.06785), (0.1354, 0.06895, 0.06785), (0.1191, 0.08007, 0.06785), (0.1014, 0.08868, 0.06785), (0.08252, 0.0948, 0.06785), (0.06254, 0.09845, 0.06785), (0.04167, 0.09966, 0.06785), (0.02918, 0.09914, 0.06785), (0.01675, 0.09761, 0.06785), (0.004424, 0.09508, 0.06785), (-0.007733, 0.09159, 0.06785), (-0.01967, 0.08715, 0.06785), (-0.03133, 0.08179, 0.06785), (-0.04265, 0.07553, 0.06785), (-0.05359, 0.0684, 0.06785), (-0.06408, 0.06043, 0.06785), (-0.07407, 0.05163, 0.06785), (-0.0835, 0.04203, 0.06785), (-0.09233, 0.03166, 0.06785), (-0.09433, 0.03166, 0.06785), (-0.3203, 0.3237, 0.06785), (-0.4183, 0.3237, 0.06785), (-0.4183, -0.3583, 0.06785), (-0.3203, -0.3583, 0.06785), (-0.09433, 0.09066, -0.06785), (-0.1833, 0.09066, -0.06785), (-0.1833, -0.3583, -0.06785), (-0.09433, -0.3583, -0.06785), (-0.09433, -0.03634, -0.06785), (-0.08404, -0.02519, -0.06785), (-0.07415, -0.0152, -0.06785), (-0.06459, -0.006355, -0.06785), (-0.05529, 0.001402, -0.06785), (-0.04618, 0.008103, -0.06785), (-0.0372, 0.01379, -0.06785), (-0.02828, 0.01849, -0.06785), (-0.01936, 0.02225, -0.06785), (-0.01037, 0.02511, -0.06785), (-0.001247, 0.02711, -0.06785), (0.00808, 0.02828, -0.06785), (0.01767, 0.02866, -0.06785), (0.03075, 0.02778, -0.06785), (0.04294, 0.02517, -0.06785), (0.05421, 0.02091, -0.06785), (0.06449, 0.01507, -0.06785), (0.07374, 0.007712, -0.06785), (0.08192, -0.001089, -0.06785), (0.08898, -0.01126, -0.06785), (0.09486, -0.02275, -0.06785), (0.09952, -0.03546, -0.06785), (0.1029, -0.04935, -0.06785), (0.105, -0.06433, -0.06785), (0.1057, -0.08034, -0.06785), (0.1057, -0.3583, -0.06785), (0.1947, -0.3583, -0.06785), (0.1947, -0.08134, -0.06785), (0.1933, -0.05194, -0.06785), (0.1892, -0.02522, -0.06785), (0.1827, -0.001167, -0.06785), (0.1739, 0.02025, -0.06785), (0.1629, 0.03906, -0.06785), (0.15, 0.05529, -0.06785), (0.1354, 0.06895, -0.06785), (0.1191, 0.08007, -0.06785), (0.1014, 0.08868, -0.06785), (0.08252, 0.0948, -0.06785), (0.06254, 0.09845, -0.06785), (0.04167, 0.09966, -0.06785), (0.02918, 0.09914, -0.06785), (0.01675, 0.09761, -0.06785), (0.004424, 0.09508, -0.06785), (-0.007733, 0.09159, -0.06785), (-0.01967, 0.08715, -0.06785), (-0.03133, 0.08179, -0.06785), (-0.04265, 0.07553, -0.06785), (-0.05359, 0.0684, -0.06785), (-0.06408, 0.06043, -0.06785), (-0.07407, 0.05163, -0.06785), (-0.0835, 0.04203, -0.06785), (-0.09233, 0.03166, -0.06785), (-0.09433, 0.03166, -0.06785), (-0.3203, 0.3237, -0.06785), (-0.4183, 0.3237, -0.06785), (-0.4183, -0.3583, -0.06785), (-0.3203, -0.3583, -0.06785)], [], [(44, 43, 42), (45, 44, 42), (45, 42, 41), (46, 45, 41), (47, 46, 41), (47, 41, 40), (48, 47, 40), (2, 1, 0), (2, 0, 56), (48, 40, 39), (49, 48, 39), (50, 49, 39), (50, 39, 38), (51, 50, 38), (51, 38, 37), (52, 51, 37), (53, 52, 37), (53, 37, 36), (54, 53, 36), (55, 54, 36), (55, 36, 16), (16, 36, 35), (2, 56, 55), (2, 55, 4), (4, 55, 5), (5, 55, 6), (6, 55, 7), (7, 55, 8), (8, 55, 9), (9, 55, 10), (10, 55, 11), (11, 55, 12), (12, 55, 13), (13, 55, 14), (14, 55, 15), (15, 55, 16), (17, 16, 35), (18, 17, 35), (19, 18, 35), (20, 19, 35), (20, 35, 34), (21, 20, 34), (22, 21, 34), (23, 22, 34), (23, 34, 33), (24, 23, 33), (25, 24, 33), (25, 33, 32), (26, 25, 32), (2, 4, 3), (27, 26, 32), (27, 32, 31), (28, 27, 31), (29, 28, 31), (29, 31, 30), (59, 58, 57), (59, 57, 60), (105, 103, 104), (106, 103, 105), (106, 102, 103), (107, 102, 106), (108, 102, 107), (108, 101, 102), (109, 101, 108), (63, 61, 62), (63, 117, 61), (109, 100, 101), (110, 100, 109), (111, 100, 110), (111, 99, 100), (112, 99, 111), (112, 98, 99), (113, 98, 112), (114, 98, 113), (114, 97, 98), (115, 97, 114), (116, 97, 115), (116, 77, 97), (77, 96, 97), (63, 116, 117), (63, 65, 116), (65, 66, 116), (66, 67, 116), (67, 68, 116), (68, 69, 116), (69, 70, 116), (70, 71, 116), (71, 72, 116), (72, 73, 116), (73, 74, 116), (74, 75, 116), (75, 76, 116), (76, 77, 116), (78, 96, 77), (79, 96, 78), (80, 96, 79), (81, 96, 80), (81, 95, 96), (82, 95, 81), (83, 95, 82), (84, 95, 83), (84, 94, 95), (85, 94, 84), (86, 94, 85), (86, 93, 94), (87, 93, 86), (63, 64, 65), (88, 93, 87), (88, 92, 93), (89, 92, 88), (90, 92, 89), (90, 91, 92), (120, 118, 119), (120, 121, 118), (49, 50, 111, 110), (38, 39, 100, 99), (50, 51, 112, 111), (37, 38, 99, 98), (51, 52, 113, 112), (52, 53, 114, 113), (36, 37, 98, 97), (53, 54, 115, 114), (54, 55, 116, 115), (35, 36, 97, 96), (55, 56, 117, 116), (4, 5, 66, 65), (5, 6, 67, 66), (6, 7, 68, 67), (7, 8, 69, 68), (8, 9, 70, 69), (9, 10, 71, 70), (10, 11, 72, 71), (11, 12, 73, 72), (12, 13, 74, 73), (13, 14, 75, 74), (14, 15, 76, 75), (15, 16, 77, 76), (16, 17, 78, 77), (17, 18, 79, 78), (18, 19, 80, 79), (19, 20, 81, 80), (34, 35, 96, 95), (20, 21, 82, 81), (21, 22, 83, 82), (22, 23, 84, 83), (33, 34, 95, 94), (23, 24, 85, 84), (24, 25, 86, 85), (32, 33, 94, 93), (25, 26, 87, 86), (2, 3, 64, 63), (3, 4, 65, 64), (26, 27, 88, 87), (31, 32, 93, 92), (43, 44, 105, 104), (27, 28, 89, 88), (42, 43, 104, 103), (28, 29, 90, 89), (44, 45, 106, 105), (29, 30, 91, 90), (30, 31, 92, 91), (41, 42, 103, 102), (58, 59, 120, 119), (45, 46, 107, 106), (57, 58, 119, 118), (46, 47, 108, 107), (59, 60, 121, 120), (60, 57, 118, 121), (40, 41, 102, 101), (47, 48, 109, 108), (1, 2, 63, 62), (0, 1, 62, 61), (56, 0, 61, 117), (39, 40, 101, 100), (48, 49, 110, 109)])
_uv = me_in_001.uv_layers.new(name='UVMap')
_uv.uv.foreach_set('vector', [0.7857, 0.0, 0.7679, 0.0, 0.75, 0.0, 0.8036, 0.0, 0.7857, 0.0, 0.75, 0.0, 0.8036, 0.0, 0.75, 0.0, 0.7321, 0.0, 0.8214, 0.0, 0.8036, 0.0, 0.7321, 0.0, 0.8393, 0.0, 0.8214, 0.0, 0.7321, 0.0, 0.8393, 0.0, 0.7321, 0.0, 0.7143, 0.0, 0.8571, 0.0, 0.8393, 0.0, 0.7143, 0.0, 0.03571, 0.0, 0.01786, 0.0, 0.0, 0.0, 0.03571, 0.0, 0.0, 0.0, 1.0, 0.0, 0.8571, 0.0, 0.7143, 0.0, 0.6964, 0.0, 0.875, 0.0, 0.8571, 0.0, 0.6964, 0.0, 0.8929, 0.0, 0.875, 0.0, 0.6964, 0.0, 0.8929, 0.0, 0.6964, 0.0, 0.6786, 0.0, 0.9107, 0.0, 0.8929, 0.0, 0.6786, 0.0, 0.9107, 0.0, 0.6786, 0.0, 0.6607, 0.0, 0.9286, 0.0, 0.9107, 0.0, 0.6607, 0.0, 0.9464, 0.0, 0.9286, 0.0, 0.6607, 0.0, 0.9464, 0.0, 0.6607, 0.0, 0.6429, 0.0, 0.9643, 0.0, 0.9464, 0.0, 0.6429, 0.0, 0.9821, 0.0, 0.9643, 0.0, 0.6429, 0.0, 0.9821, 0.0, 0.6429, 0.0, 0.2857, 0.0, 0.2857, 0.0, 0.6429, 0.0, 0.625, 0.0, 0.03571, 0.0, 1.0, 0.0, 0.9821, 0.0, 0.03571, 0.0, 0.9821, 0.0, 0.07143, 0.0, 0.07143, 0.0, 0.9821, 0.0, 0.08929, 0.0, 0.08929, 0.0, 0.9821, 0.0, 0.1071, 0.0, 0.1071, 0.0, 0.9821, 0.0, 0.125, 0.0, 0.125, 0.0, 0.9821, 0.0, 0.1429, 0.0, 0.1429, 0.0, 0.9821, 0.0, 0.1607, 0.0, 0.1607, 0.0, 0.9821, 0.0, 0.1786, 0.0, 0.1786, 0.0, 0.9821, 0.0, 0.1964, 0.0, 0.1964, 0.0, 0.9821, 0.0, 0.2143, 0.0, 0.2143, 0.0, 0.9821, 0.0, 0.2321, 0.0, 0.2321, 0.0, 0.9821, 0.0, 0.25, 0.0, 0.25, 0.0, 0.9821, 0.0, 0.2679, 0.0, 0.2679, 0.0, 0.9821, 0.0, 0.2857, 0.0, 0.3036, 0.0, 0.2857, 0.0, 0.625, 0.0, 0.3214, 0.0, 0.3036, 0.0, 0.625, 0.0, 0.3393, 0.0, 0.3214, 0.0, 0.625, 0.0, 0.3571, 0.0, 0.3393, 0.0, 0.625, 0.0, 0.3571, 0.0, 0.625, 0.0, 0.6071, 0.0, 0.375, 0.0, 0.3571, 0.0, 0.6071, 0.0, 0.3929, 0.0, 0.375, 0.0, 0.6071, 0.0, 0.4107, 0.0, 0.3929, 0.0, 0.6071, 0.0, 0.4107, 0.0, 0.6071, 0.0, 0.5893, 0.0, 0.4286, 0.0, 0.4107, 0.0, 0.5893, 0.0, 0.4464, 0.0, 0.4286, 0.0, 0.5893, 0.0, 0.4464, 0.0, 0.5893, 0.0, 0.5714, 0.0, 0.4643, 0.0, 0.4464, 0.0, 0.5714, 0.0, 0.03571, 0.0, 0.07143, 0.0, 0.05357, 0.0, 0.4821, 0.0, 0.4643, 0.0, 0.5714, 0.0, 0.4821, 0.0, 0.5714, 0.0, 0.5536, 0.0, 0.5, 0.0, 0.4821, 0.0, 0.5536, 0.0, 0.5179, 0.0, 0.5, 0.0, 0.5536, 0.0, 0.5179, 0.0, 0.5536, 0.0, 0.5357, 0.0, 0.6667, 0.0, 0.3333, 0.0, 0.0, 0.0, 0.6667, 0.0, 0.0, 0.0, 1.0, 0.0, 0.7857, 0.0, 0.75, 0.0, 0.7679, 0.0, 0.8036, 0.0, 0.75, 0.0, 0.7857, 0.0, 0.8036, 0.0, 0.7321, 0.0, 0.75, 0.0, 0.8214, 0.0, 0.7321, 0.0, 0.8036, 0.0, 0.8393, 0.0, 0.7321, 0.0, 0.8214, 0.0, 0.8393, 0.0, 0.7143, 0.0, 0.7321, 0.0, 0.8571, 0.0, 0.7143, 0.0, 0.8393, 0.0, 0.03571, 0.0, 0.0, 0.0, 0.01786, 0.0, 0.03571, 0.0, 1.0, 0.0, 0.0, 0.0, 0.8571, 0.0, 0.6964, 0.0, 0.7143, 0.0, 0.875, 0.0, 0.6964, 0.0, 0.8571, 0.0, 0.8929, 0.0, 0.6964, 0.0, 0.875, 0.0, 0.8929, 0.0, 0.6786, 0.0, 0.6964, 0.0, 0.9107, 0.0, 0.6786, 0.0, 0.8929, 0.0, 0.9107, 0.0, 0.6607, 0.0, 0.6786, 0.0, 0.9286, 0.0, 0.6607, 0.0, 0.9107, 0.0, 0.9464, 0.0, 0.6607, 0.0, 0.9286, 0.0, 0.9464, 0.0, 0.6429, 0.0, 0.6607, 0.0, 0.9643, 0.0, 0.6429, 0.0, 0.9464, 0.0, 0.9821, 0.0, 0.6429, 0.0, 0.9643, 0.0, 0.9821, 0.0, 0.2857, 0.0, 0.6429, 0.0, 0.2857, 0.0, 0.625, 0.0, 0.6429, 0.0, 0.03571, 0.0, 0.9821, 0.0, 1.0, 0.0, 0.03571, 0.0, 0.07143, 0.0, 0.9821, 0.0, 0.07143, 0.0, 0.08929, 0.0, 0.9821, 0.0, 0.08929, 0.0, 0.1071, 0.0, 0.9821, 0.0, 0.1071, 0.0, 0.125, 0.0, 0.9821, 0.0, 0.125, 0.0, 0.1429, 0.0, 0.9821, 0.0, 0.1429, 0.0, 0.1607, 0.0, 0.9821, 0.0, 0.1607, 0.0, 0.1786, 0.0, 0.9821, 0.0, 0.1786, 0.0, 0.1964, 0.0, 0.9821, 0.0, 0.1964, 0.0, 0.2143, 0.0, 0.9821, 0.0, 0.2143, 0.0, 0.2321, 0.0, 0.9821, 0.0, 0.2321, 0.0, 0.25, 0.0, 0.9821, 0.0, 0.25, 0.0, 0.2679, 0.0, 0.9821, 0.0, 0.2679, 0.0, 0.2857, 0.0, 0.9821, 0.0, 0.3036, 0.0, 0.625, 0.0, 0.2857, 0.0, 0.3214, 0.0, 0.625, 0.0, 0.3036, 0.0, 0.3393, 0.0, 0.625, 0.0, 0.3214, 0.0, 0.3571, 0.0, 0.625, 0.0, 0.3393, 0.0, 0.3571, 0.0, 0.6071, 0.0, 0.625, 0.0, 0.375, 0.0, 0.6071, 0.0, 0.3571, 0.0, 0.3929, 0.0, 0.6071, 0.0, 0.375, 0.0, 0.4107, 0.0, 0.6071, 0.0, 0.3929, 0.0, 0.4107, 0.0, 0.5893, 0.0, 0.6071, 0.0, 0.4286, 0.0, 0.5893, 0.0, 0.4107, 0.0, 0.4464, 0.0, 0.5893, 0.0, 0.4286, 0.0, 0.4464, 0.0, 0.5714, 0.0, 0.5893, 0.0, 0.4643, 0.0, 0.5714, 0.0, 0.4464, 0.0, 0.03571, 0.0, 0.05357, 0.0, 0.07143, 0.0, 0.4821, 0.0, 0.5714, 0.0, 0.4643, 0.0, 0.4821, 0.0, 0.5536, 0.0, 0.5714, 0.0, 0.5, 0.0, 0.5536, 0.0, 0.4821, 0.0, 0.5179, 0.0, 0.5536, 0.0, 0.5, 0.0, 0.5179, 0.0, 0.5357, 0.0, 0.5536, 0.0, 0.6667, 0.0, 0.0, 0.0, 0.3333, 0.0, 0.6667, 0.0, 1.0, 0.0, 0.0, 0.0, 0.875, 0.0, 0.8929, 0.0, 0.8929, 0.0, 0.875, 0.0, 0.6786, 0.0, 0.6964, 0.0, 0.6964, 0.0, 0.6786, 0.0, 0.8929, 0.0, 0.9107, 0.0, 0.9107, 0.0, 0.8929, 0.0, 0.6607, 0.0, 0.6786, 0.0, 0.6786, 0.0, 0.6607, 0.0, 0.9107, 0.0, 0.9286, 0.0, 0.9286, 0.0, 0.9107, 0.0, 0.9286, 0.0, 0.9464, 0.0, 0.9464, 0.0, 0.9286, 0.0, 0.6429, 0.0, 0.6607, 0.0, 0.6607, 0.0, 0.6429, 0.0, 0.9464, 0.0, 0.9643, 0.0, 0.9643, 0.0, 0.9464, 0.0, 0.9643, 0.0, 0.9821, 0.0, 0.9821, 0.0, 0.9643, 0.0, 0.625, 0.0, 0.6429, 0.0, 0.6429, 0.0, 0.625, 0.0, 0.9821, 0.0, 1.0, 0.0, 1.0, 0.0, 0.9821, 0.0, 0.07143, 0.0, 0.08929, 0.0, 0.08929, 0.0, 0.07143, 0.0, 0.08929, 0.0, 0.1071, 0.0, 0.1071, 0.0, 0.08929, 0.0, 0.1071, 0.0, 0.125, 0.0, 0.125, 0.0, 0.1071, 0.0, 0.125, 0.0, 0.1429, 0.0, 0.1429, 0.0, 0.125, 0.0, 0.1429, 0.0, 0.1607, 0.0, 0.1607, 0.0, 0.1429, 0.0, 0.1607, 0.0, 0.1786, 0.0, 0.1786, 0.0, 0.1607, 0.0, 0.1786, 0.0, 0.1964, 0.0, 0.1964, 0.0, 0.1786, 0.0, 0.1964, 0.0, 0.2143, 0.0, 0.2143, 0.0, 0.1964, 0.0, 0.2143, 0.0, 0.2321, 0.0, 0.2321, 0.0, 0.2143, 0.0, 0.2321, 0.0, 0.25, 0.0, 0.25, 0.0, 0.2321, 0.0, 0.25, 0.0, 0.2679, 0.0, 0.2679, 0.0, 0.25, 0.0, 0.2679, 0.0, 0.2857, 0.0, 0.2857, 0.0, 0.2679, 0.0, 0.2857, 0.0, 0.3036, 0.0, 0.3036, 0.0, 0.2857, 0.0, 0.3036, 0.0, 0.3214, 0.0, 0.3214, 0.0, 0.3036, 0.0, 0.3214, 0.0, 0.3393, 0.0, 0.3393, 0.0, 0.3214, 0.0, 0.3393, 0.0, 0.3571, 0.0, 0.3571, 0.0, 0.3393, 0.0, 0.6071, 0.0, 0.625, 0.0, 0.625, 0.0, 0.6071, 0.0, 0.3571, 0.0, 0.375, 0.0, 0.375, 0.0, 0.3571, 0.0, 0.375, 0.0, 0.3929, 0.0, 0.3929, 0.0, 0.375, 0.0, 0.3929, 0.0, 0.4107, 0.0, 0.4107, 0.0, 0.3929, 0.0, 0.5893, 0.0, 0.6071, 0.0, 0.6071, 0.0, 0.5893, 0.0, 0.4107, 0.0, 0.4286, 0.0, 0.4286, 0.0, 0.4107, 0.0, 0.4286, 0.0, 0.4464, 0.0, 0.4464, 0.0, 0.4286, 0.0, 0.5714, 0.0, 0.5893, 0.0, 0.5893, 0.0, 0.5714, 0.0, 0.4464, 0.0, 0.4643, 0.0, 0.4643, 0.0, 0.4464, 0.0, 0.03571, 0.0, 0.05357, 0.0, 0.05357, 0.0, 0.03571, 0.0, 0.05357, 0.0, 0.07143, 0.0, 0.07143, 0.0, 0.05357, 0.0, 0.4643, 0.0, 0.4821, 0.0, 0.4821, 0.0, 0.4643, 0.0, 0.5536, 0.0, 0.5714, 0.0, 0.5714, 0.0, 0.5536, 0.0, 0.7679, 0.0, 0.7857, 0.0, 0.7857, 0.0, 0.7679, 0.0, 0.4821, 0.0, 0.5, 0.0, 0.5, 0.0, 0.4821, 0.0, 0.75, 0.0, 0.7679, 0.0, 0.7679, 0.0, 0.75, 0.0, 0.5, 0.0, 0.5179, 0.0, 0.5179, 0.0, 0.5, 0.0, 0.7857, 0.0, 0.8036, 0.0, 0.8036, 0.0, 0.7857, 0.0, 0.5179, 0.0, 0.5357, 0.0, 0.5357, 0.0, 0.5179, 0.0, 0.5357, 0.0, 0.5536, 0.0, 0.5536, 0.0, 0.5357, 0.0, 0.7321, 0.0, 0.75, 0.0, 0.75, 0.0, 0.7321, 0.0, 0.3333, 0.0, 0.6667, 0.0, 0.6667, 0.0, 0.3333, 0.0, 0.8036, 0.0, 0.8214, 0.0, 0.8214, 0.0, 0.8036, 0.0, 0.0, 0.0, 0.3333, 0.0, 0.3333, 0.0, 0.0, 0.0, 0.8214, 0.0, 0.8393, 0.0, 0.8393, 0.0, 0.8214, 0.0, 0.6667, 0.0, 1.0, 0.0, 1.0, 0.0, 0.6667, 0.0, 1.0, 0.0, 0.0, 0.0, 0.0, 0.0, 1.0, 0.0, 0.7143, 0.0, 0.7321, 0.0, 0.7321, 0.0, 0.7143, 0.0, 0.8393, 0.0, 0.8571, 0.0, 0.8571, 0.0, 0.8393, 0.0, 0.01786, 0.0, 0.03571, 0.0, 0.03571, 0.0, 0.01786, 0.0, 0.0, 0.0, 0.01786, 0.0, 0.01786, 0.0, 0.0, 0.0, 1.0, 0.0, 0.0, 0.0, 0.0, 0.0, 1.0, 0.0, 0.6964, 0.0, 0.7143, 0.0, 0.7143, 0.0, 0.6964, 0.0, 0.8571, 0.0, 0.875, 0.0, 0.875, 0.0, 0.8571, 0.0])
me_in_001.materials.append(mat_material_002)
me_in_001.use_remesh_fix_poles = True
me_in_001.use_remesh_preserve_attributes = False
me_in_001.use_mirror_vertex_groups = False
me_in_001.update()

# ---- objects
ob_out = bpy.data.objects.new('Out', me_cube_034)
ob_in = bpy.data.objects.new('IN', me_cube_032)
ob_plane_007 = bpy.data.objects.new('Plane.007', me_plane_007)
ob_plane_008 = bpy.data.objects.new('Plane.008', me_plane_008)
ob_text = bpy.data.objects.new('Text', me_in)
ob_text_001 = bpy.data.objects.new('Text.001', me_in_001)

# ---- transforms, parenting, visibility, modifiers, constraints
ob_out.location = (5.563, 9.679, 9.906)
ob_out.rotation_euler = (-0.6109, -0.0, 0.0)
ob_out.scale = (2.237, 0.5199, 0.5199)
ob_out.lineart.crease_threshold = 0.0
ob_in.location = (5.563, 9.679, 7.137)
ob_in.rotation_euler = (-0.6109, -0.0, 0.0)
ob_in.scale = (2.237, 0.5199, 0.5199)
ob_in.lineart.crease_threshold = 0.0
ob_plane_007.location = (5.658, 9.788, 11.47)
ob_plane_007.rotation_euler = (1.571, -4.371e-08, 0.0)
ob_plane_007.scale = (0.8655, 0.5, 0.4144)
ob_plane_007.lineart.crease_threshold = 0.0
ob_plane_008.location = (5.658, 9.788, 8.5)
ob_plane_008.rotation_euler = (1.571, -4.371e-08, 0.0)
ob_plane_008.scale = (0.8655, 0.5, 0.4144)
ob_plane_008.lineart.crease_threshold = 0.0
ob_text.location = (5.691, 9.778, 11.35)
ob_text.rotation_euler = (1.571, 0.0, 0.0)
ob_text.scale = (0.8934, 0.8934, 0.8934)
ob_text.lineart.crease_threshold = 0.0
ob_text_001.location = (5.802, 9.766, 8.539)
ob_text_001.rotation_euler = (1.571, 0.0, 0.0)
ob_text_001.lineart.crease_threshold = 0.0

# ---- collection membership
col_collection.objects.link(ob_out)
col_collection.objects.link(ob_in)
col_walls.objects.link(ob_plane_007)
col_walls.objects.link(ob_plane_008)
col_phone.objects.link(ob_text)
col_phone.objects.link(ob_text_001)

# ---- scene / render settings (as saved in the file)
scene.frame_start = 1; scene.frame_end = 250; scene.frame_set(21)
scene.render.engine = 'BLENDER_EEVEE_NEXT'
scene.cycles.use_denoising = False
scene.cycles.samples = 128
scene.cycles.sampling_pattern = 'TABULATED_SOBOL'
scene.cycles.use_adaptive_sampling = False
scene.cycles.use_light_tree = False
scene.view_settings.view_transform = 'Filmic'
bpy.context.view_layer.update()

# ---- added for rendering (the .blend has no active camera and no usable light): camera, sun
cam_auto = bpy.data.cameras.new('AutoCamera')
cam_auto.lens = 50.0
cam_auto.sensor_width = 36.0
cam_auto.clip_end = 1000.0
ob_auto_camera = bpy.data.objects.new('AutoCamera', cam_auto)
scene.collection.objects.link(ob_auto_camera)
ob_auto_camera.location = (12.5276, 1.32207, 14.6717)
ob_auto_camera.rotation_euler = (1.09748, -7.21219e-08, 0.694738)
scene.camera = ob_auto_camera
light_auto_sun = bpy.data.lights.new('AutoSun', 'SUN')
light_auto_sun.energy = 3.0
light_auto_sun.angle = 0.0523599
ob_auto_sun = bpy.data.objects.new('AutoSun', light_auto_sun)
scene.collection.objects.link(ob_auto_sun)
ob_auto_sun.rotation_euler = (0.872665, 0.174533, 0.523599)
bpy.context.view_layer.update()
